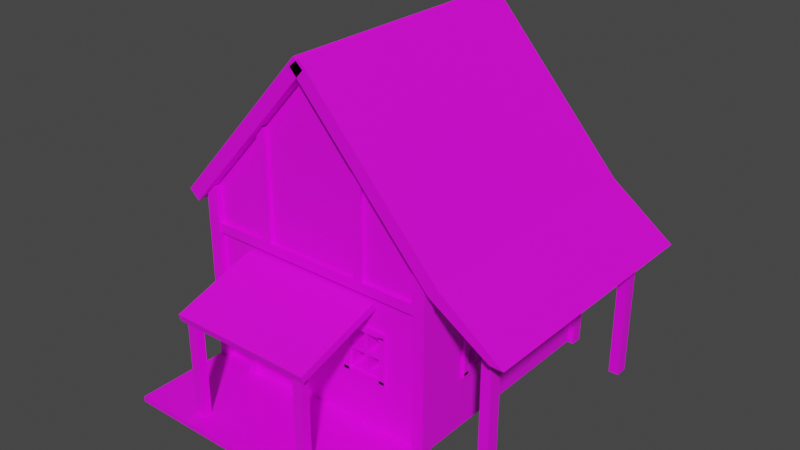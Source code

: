 # Source: House.blend  (saved by Blender 3.3.6; exported with 4.5.12 LTS)
import bpy
from mathutils import Matrix  # noqa: F401  (used for matrix-valued properties, if any)

bpy.ops.wm.read_factory_settings(use_empty=True)
scene = bpy.context.scene
scene.name = 'Scene'

# ---- collections
col_collection = bpy.data.collections.new('Collection'); scene.collection.children.link(col_collection)

# ---- images (referenced by path relative to the original .blend; pixels are not part of the script)
import os
ASSET_DIR = os.environ.get("B2B_ASSET_DIR", "")  # directory of the original .blend (textures are referenced by path, not embedded)
HERE = os.path.dirname(os.path.abspath(__file__))  # packed textures are extracted next to this script under _unpacked/

def load_image(name, relpath, width, height, colorspace="sRGB"):
    """Load a texture the original file referenced (path relative to the .blend, or extracted next to this script)."""
    p = next((c for c in (os.path.join(HERE, relpath), os.path.join(ASSET_DIR, relpath)) if relpath and os.path.exists(c)), "")
    if p:
        img = bpy.data.images.load(p, check_existing=True)
        img.name = name
    else:  # same state as the original file: an image datablock whose file is absent (Cycles renders it pink)
        img = bpy.data.images.new(name, width, height)
        img.source = "FILE"
        img.filepath = "//" + (relpath or name)
    img.colorspace_settings.name = colorspace
    return img
img_gen_texture_png = load_image('GEN_TEXTURE.png', 'GEN_TEXTURE.png', 1024, 1024, 'sRGB')

# ---- materials (node trees are filled in below, after node groups)
mat_material_001 = bpy.data.materials.new('Material.001')
mat_material_001.use_transparent_shadow = False

# ---- material node trees
mat_material_001.use_nodes = True; mat_material_001.node_tree.nodes.clear()
_N = mat_material_001.node_tree.nodes; _L = mat_material_001.node_tree.links
n0 = _N.new('ShaderNodeBsdfPrincipled'); n0.name = 'Principled BSDF'; n0.location = (10, 300)
n0.distribution = 'GGX'
n0.subsurface_method = 'RANDOM_WALK_SKIN'
n0.inputs[3].default_value = 1.45
n0.inputs[27].default_value = (0.0, 0.0, 0.0, 1.0)
n0.inputs[28].default_value = 1.0
n1 = _N.new('ShaderNodeOutputMaterial'); n1.name = 'Material Output'; n1.location = (300, 300)
n2 = _N.new('ShaderNodeTexImage'); n2.name = 'Image Texture'; n2.location = (-447, 121)
n2.image = img_gen_texture_png
_L.new(n0.outputs[0], n1.inputs[0])
_L.new(n2.outputs[0], n0.inputs[0])
n1.is_active_output = True

# ---- world
world_world = bpy.data.worlds.new('World'); scene.world = world_world
world_world.use_nodes = True; world_world.node_tree.nodes.clear()
_N = world_world.node_tree.nodes; _L = world_world.node_tree.links
n0 = _N.new('ShaderNodeOutputWorld'); n0.name = 'World Output'; n0.location = (300, 300)
n1 = _N.new('ShaderNodeBackground'); n1.name = 'Background'; n1.location = (10, 300)
n1.inputs[0].default_value = (0.05088, 0.05088, 0.05088, 1.0)
_L.new(n1.outputs[0], n0.inputs[0])
n0.is_active_output = True
world_world.color = (0.05088, 0.05088, 0.05088)
world_world.use_sun_shadow = False
world_world.sun_shadow_jitter_overblur = 0.0

# ---- meshes
me_plane = bpy.data.meshes.new('Plane')
me_plane.from_pydata([(-1.0, -1.0, 0.0), (1.0, -1.0, 0.0), (-1.0, 1.0, 0.0), (1.0, 1.0, 0.0), (-1.0, 1.0, 1.519), (-1.0, -1.0, 1.519), (1.0, -1.0, 1.519), (1.0, 1.0, 1.519), (-0.01875, 1.0, 2.612), (-0.01875, -1.0, 2.612), (0.01875, -1.0, 2.612), (0.01875, 1.0, 2.612), (0.9426, -1.05, -0.01668), (0.9426, -1.05, 1.531), (0.9426, -0.9506, -0.01668), (0.9426, -0.9506, 1.531), (1.042, -1.05, -0.01668), (1.042, -1.05, 1.531), (1.042, -0.9506, -0.01668), (1.042, -0.9506, 1.531), (-1.035, -1.05, -0.01668), (-1.035, -1.05, 1.531), (-1.035, -0.9506, -0.01668), (-1.035, -0.9506, 1.531), (-0.935, -1.05, -0.01668), (-0.935, -1.05, 1.531), (-0.935, -0.9506, -0.01668), (-0.935, -0.9506, 1.531), (-1.035, 0.931, -0.01668), (-1.035, 0.931, 1.531), (-1.035, 1.031, -0.01668), (-1.035, 1.031, 1.531), (-0.935, 0.931, -0.01668), (-0.935, 0.931, 1.531), (-0.935, 1.031, -0.01668), (-0.935, 1.031, 1.531), (0.9426, 0.931, -0.01668), (0.9426, 0.931, 1.531), (0.9426, 1.031, -0.01668), (0.9426, 1.031, 1.531), (1.042, 0.931, -0.01668), (1.042, 0.931, 1.531), (1.042, 1.031, -0.01668), (1.042, 1.031, 1.531), (-0.9954, -1.033, 1.227), (1.004, -1.033, 1.227), (-0.9954, -0.9041, 1.227), (1.004, -0.9041, 1.227), (-0.9954, -1.033, 1.146), (1.004, -1.033, 1.146), (-0.9954, -0.9041, 1.146), (1.004, -0.9041, 1.146), (-0.401, -1.031, 2.14), (-0.401, -1.031, 1.196), (-0.401, -0.9064, 2.14), (-0.401, -0.9064, 1.196), (-0.4789, -1.031, 2.14), (-0.4789, -1.031, 1.196), (-0.4789, -0.9064, 2.14), (-0.4789, -0.9064, 1.196), (0.4826, -1.031, 2.14), (0.4826, -1.031, 1.196), (0.4826, -0.9064, 2.14), (0.4826, -0.9064, 1.196), (0.4048, -1.031, 2.14), (0.4048, -1.031, 1.196), (0.4048, -0.9064, 2.14), (0.4048, -0.9064, 1.196), (1.102, -1.095, 1.389), (-0.05527, -1.095, 2.671), (1.102, 1.099, 1.389), (-0.05527, 1.099, 2.671), (1.184, -1.095, 1.464), (0.02735, -1.095, 2.746), (1.184, 1.099, 1.464), (0.02735, 1.099, 2.746), (-1.094, -1.095, 1.389), (0.06252, -1.095, 2.671), (-1.094, 1.099, 1.389), (0.06252, 1.099, 2.671), (-1.177, -1.095, 1.464), (-0.02009, -1.095, 2.746), (-1.177, 1.099, 1.464), (-0.02009, 1.099, 2.746), (1.603, 1.099, 1.074), (1.603, -1.095, 1.074), (1.714, 1.099, 1.071), (1.714, -1.095, 1.071), (0.5956, -1.737, 0.8284), (0.5955, -1.018, 1.058), (-0.6108, -1.737, 0.8284), (-0.6108, -1.018, 1.058), (0.5956, -1.755, 0.8867), (0.5955, -1.036, 1.116), (-0.6108, -1.755, 0.8867), (-0.6108, -1.036, 1.116), (-0.5656, -1.716, 0.8072), (-0.5656, -1.716, 0.8836), (-0.5656, -1.64, 0.8072), (-0.5656, -1.64, 0.8836), (-0.4892, -1.716, 0.8072), (-0.4892, -1.716, 0.8836), (-0.4892, -1.64, 0.8072), (-0.4892, -1.64, 0.8836), (0.4692, -1.716, 0.8072), (0.4692, -1.716, 0.8836), (0.4692, -1.64, 0.8072), (0.4692, -1.64, 0.8836), (0.5455, -1.716, 0.8072), (0.5455, -1.716, 0.8836), (0.5455, -1.64, 0.8072), (0.5455, -1.64, 0.8836), (-0.5656, -1.64, -0.01334), (-0.5656, -1.716, -0.01334), (-0.4892, -1.64, -0.01334), (-0.4892, -1.716, -0.01334), (0.4692, -1.64, -0.01334), (0.4692, -1.716, -0.01334), (0.5455, -1.64, -0.01334), (0.5455, -1.716, -0.01334), (0.9743, -0.5578, 0.4481), (0.9743, -0.5578, 0.8366), (0.9743, -0.5104, 0.4481), (0.9743, -0.5104, 0.8366), (1.026, -0.5578, 0.4481), (1.026, -0.5578, 0.8366), (1.026, -0.5104, 0.4481), (1.026, -0.5104, 0.8366), (0.9743, -0.2297, 0.4481), (0.9743, -0.2297, 0.8366), (0.9743, -0.1823, 0.4481), (0.9743, -0.1823, 0.8366), (1.026, -0.2297, 0.4481), (1.026, -0.2297, 0.8366), (1.026, -0.1823, 0.4481), (1.026, -0.1823, 0.8366), (0.9745, -0.5627, 0.8712), (0.9745, -0.1767, 0.8712), (0.9745, -0.5627, 0.8241), (0.9745, -0.1767, 0.8241), (1.026, -0.5627, 0.8712), (1.026, -0.1767, 0.8712), (1.026, -0.5627, 0.8241), (1.026, -0.1767, 0.8241), (0.9745, -0.5627, 0.4731), (0.9745, -0.1767, 0.4731), (0.9745, -0.5627, 0.4259), (0.9745, -0.1767, 0.4259), (1.026, -0.5627, 0.4731), (1.026, -0.1767, 0.4731), (1.026, -0.5627, 0.4259), (1.026, -0.1767, 0.4259), (0.2914, -0.9713, 0.4539), (0.2914, -0.9713, 0.8423), (0.3389, -0.9713, 0.4539), (0.3389, -0.9713, 0.8423), (0.2914, -1.023, 0.4539), (0.2914, -1.023, 0.8423), (0.3389, -1.023, 0.4539), (0.3389, -1.023, 0.8423), (0.6195, -0.9713, 0.4539), (0.6195, -0.9713, 0.8423), (0.667, -0.9713, 0.4539), (0.667, -0.9713, 0.8423), (0.6195, -1.023, 0.4539), (0.6195, -1.023, 0.8423), (0.667, -1.023, 0.4539), (0.667, -1.023, 0.8423), (0.2865, -0.9715, 0.877), (0.6726, -0.9715, 0.877), (0.2865, -0.9715, 0.8299), (0.6726, -0.9715, 0.8299), (0.2865, -1.023, 0.877), (0.6726, -1.023, 0.877), (0.2865, -1.023, 0.8299), (0.6726, -1.023, 0.8299), (0.2865, -0.9715, 0.4789), (0.6726, -0.9715, 0.4789), (0.2865, -0.9715, 0.4317), (0.6726, -0.9715, 0.4317), (0.2865, -1.023, 0.4789), (0.6726, -1.023, 0.4789), (0.2865, -1.023, 0.4317), (0.6726, -1.023, 0.4317), (-1.0, -0.5451, 0.0), (1.0, -0.5451, 0.0), (-1.0, -0.5451, 1.519), (1.0, -0.5451, 1.519), (-0.01875, -0.5451, 2.612), (0.01875, -0.5451, 2.612), (1.0, -0.203, 0.0), (1.0, -0.203, 1.519), (0.01875, -0.203, 2.612), (-1.0, -0.203, 0.0), (-1.0, -0.203, 1.519), (-0.01875, -0.203, 2.612), (1.0, 1.0, 0.8517), (1.0, -1.0, 0.8517), (-1.0, -1.0, 0.8517), (-1.0, 1.0, 0.8517), (-1.0, -0.5451, 0.8517), (1.0, -0.5451, 0.8517), (-1.0, -0.203, 0.8517), (1.0, -0.203, 0.8517), (1.0, -1.0, 0.4471), (-1.0, 1.0, 0.4471), (1.0, 1.0, 0.4471), (-1.0, -1.0, 0.4471), (-1.0, -0.5451, 0.4471), (1.0, -0.5451, 0.4471), (-1.0, -0.203, 0.4471), (1.0, -0.203, 0.4471), (-1.0, -0.3741, 0.0), (-1.0, -0.3741, 1.519), (-0.01875, -0.3741, 2.612), (1.0, -0.3741, 0.0), (1.0, -0.3741, 1.519), (0.01875, -0.3741, 2.612), (1.0, -0.3741, 0.8517), (-1.0, -0.3741, 0.8517), (-1.0, -0.3741, 0.4471), (1.0, -0.3741, 0.4471), (1.0, 1.0, 0.6494), (-1.0, -1.0, 0.6494), (-1.0, -0.5451, 0.6494), (1.0, -0.5451, 0.6494), (-1.0, -0.203, 0.6494), (1.0, -0.203, 0.6494), (1.0, -1.0, 0.6494), (-1.0, 1.0, 0.6494), (-1.0, -0.3741, 0.6494), (1.0, -0.3741, 0.6494), (1.001, -0.4961, 0.6762), (1.001, -0.4961, 0.8002), (1.001, -0.3913, 0.8002), (1.001, -0.3913, 0.6762), (0.9997, -0.2475, 0.6749), (0.9997, -0.2475, 0.8014), (0.9997, -0.3544, 0.8014), (0.9997, -0.3544, 0.6749), (1.0, -0.392, 0.4957), (1.0, -0.4972, 0.4957), (1.0, -0.4972, 0.6202), (1.0, -0.392, 0.6202), (0.9996, -0.2447, 0.4912), (0.9996, -0.3577, 0.4912), (0.9996, -0.2447, 0.6248), (0.9996, -0.3577, 0.6248), (0.9338, -0.4961, 0.6762), (0.9338, -0.4961, 0.8002), (0.9338, -0.3913, 0.8002), (0.9338, -0.3913, 0.6762), (0.933, -0.2475, 0.6749), (0.933, -0.2475, 0.8014), (0.933, -0.3544, 0.8014), (0.933, -0.3544, 0.6749), (0.9336, -0.392, 0.4957), (0.9336, -0.4972, 0.4957), (0.9336, -0.4972, 0.6202), (0.9336, -0.392, 0.6202), (0.9329, -0.2447, 0.4912), (0.9329, -0.3577, 0.4912), (0.9329, -0.2447, 0.6248), (0.9329, -0.3577, 0.6248), (0.9743, 0.3097, 0.4564), (0.9743, 0.3097, 0.8449), (1.026, 0.3097, 0.4564), (1.026, 0.3097, 0.8449), (1.026, 0.3572, 0.4564), (1.026, 0.3572, 0.8449), (0.9743, 0.6378, 0.4564), (0.9743, 0.6378, 0.8449), (1.026, 0.6378, 0.4564), (1.026, 0.6378, 0.8449), (1.026, 0.6853, 0.4564), (1.026, 0.6853, 0.8449), (0.9745, 0.3048, 0.8795), (0.9745, 0.6909, 0.8795), (0.9745, 0.3048, 0.8324), (1.026, 0.3048, 0.8795), (1.026, 0.6909, 0.8795), (1.026, 0.3048, 0.8324), (1.026, 0.6909, 0.8324), (0.9745, 0.3048, 0.4814), (0.9745, 0.6909, 0.4814), (0.9745, 0.3048, 0.4342), (1.026, 0.3048, 0.4814), (1.026, 0.6909, 0.4814), (1.026, 0.3048, 0.4342), (1.026, 0.6909, 0.4342), (1.0, 0.3312, 0.0), (1.0, 0.3312, 1.519), (0.01875, 0.3312, 2.612), (-1.0, 0.3312, 0.0), (-1.0, 0.3312, 1.519), (-0.01875, 0.3312, 2.612), (-1.0, 0.3312, 0.8517), (1.0, 0.3312, 0.8517), (1.0, 0.3312, 0.4471), (-1.0, 0.3312, 0.4471), (1.0, 0.3312, 0.6494), (-1.0, 0.3312, 0.6494), (1.0, 0.6656, 0.0), (1.0, 0.6656, 1.519), (0.01875, 0.6656, 2.612), (-1.0, 0.6656, 0.8517), (-1.0, 0.6656, 0.4471), (-1.0, 0.6656, 0.6494), (-1.0, 0.6656, 0.0), (-1.0, 0.6656, 1.519), (-0.01875, 0.6656, 2.612), (1.0, 0.6656, 0.8517), (1.0, 0.6656, 0.4471), (1.0, 0.6656, 0.6494), (-1.0, 0.4984, 0.0), (-1.0, 0.4984, 1.519), (-0.01875, 0.4984, 2.612), (1.0, 0.4984, 0.8517), (1.0, 0.4984, 0.4471), (1.0, 0.4984, 0.6494), (1.0, 0.4984, 0.0), (1.0, 0.4984, 1.519), (0.01875, 0.4984, 2.612), (-1.0, 0.4984, 0.8517), (-1.0, 0.4984, 0.4471), (-1.0, 0.4984, 0.6494), (1.0, 0.4864, 0.8129), (1.0, 0.3694, 0.8129), (1.0, 0.4864, 0.6713), (1.0, 0.3694, 0.6713), (1.0, 0.6271, 0.6698), (1.0, 0.6271, 0.8114), (1.0, 0.5101, 0.8114), (1.0, 0.5101, 0.6698), (1.0, 0.486, 0.4935), (1.0, 0.3689, 0.4935), (1.0, 0.486, 0.6352), (1.0, 0.3689, 0.6352), (1.0, 0.627, 0.4926), (1.0, 0.627, 0.6342), (1.0, 0.5099, 0.4926), (1.0, 0.5099, 0.6342), (0.9202, 0.4864, 0.8129), (0.9202, 0.3694, 0.8129), (0.9202, 0.4864, 0.6713), (0.9202, 0.3694, 0.6713), (0.9202, 0.6271, 0.6698), (0.9202, 0.6271, 0.8114), (0.9202, 0.5101, 0.8114), (0.9202, 0.5101, 0.6698), (0.9202, 0.486, 0.4935), (0.9202, 0.3689, 0.4935), (0.9202, 0.486, 0.6352), (0.9202, 0.3689, 0.6352), (0.9202, 0.627, 0.4926), (0.9202, 0.627, 0.6342), (0.9202, 0.5099, 0.4926), (0.9202, 0.5099, 0.6342), (-0.6701, -1.028, -0.05558), (-0.6701, -1.028, 0.6894), (-0.6054, -1.028, -0.05558), (-0.6054, -1.028, 0.6894), (-0.6701, -1.088, -0.05558), (-0.6701, -1.088, 0.6894), (-0.6054, -1.088, -0.05558), (-0.6054, -1.088, 0.6894), (-0.2226, -1.028, -0.05558), (-0.2226, -1.028, 0.6894), (-0.1579, -1.028, -0.05558), (-0.1579, -1.028, 0.6894), (-0.2226, -1.088, -0.05558), (-0.2226, -1.088, 0.6894), (-0.1579, -1.088, -0.05558), (-0.1579, -1.088, 0.6894), (-0.6768, -1.028, 0.7559), (-0.1502, -1.028, 0.7559), (-0.6768, -1.028, 0.6654), (-0.1502, -1.028, 0.6654), (-0.6768, -1.088, 0.7559), (-0.1502, -1.088, 0.7559), (-0.6768, -1.088, 0.6654), (-0.1502, -1.088, 0.6654), (0.3261, -1.0, 0.0), (0.3261, 1.0, 0.0), (0.3261, -1.0, 1.519), (0.3261, 1.0, 1.519), (0.006115, -1.0, 2.612), (0.006115, 1.0, 2.612), (0.006115, -0.5451, 2.612), (0.3261, -0.5451, 0.0), (0.006115, -0.203, 2.612), (0.3261, -0.203, 0.0), (0.3261, -1.0, 0.8517), (0.3261, 1.0, 0.8517), (0.3261, 1.0, 0.4471), (0.3261, -1.0, 0.4471), (0.3261, -0.3741, 0.0), (0.006115, -0.3741, 2.612), (0.3261, 1.0, 0.6494), (0.3261, -1.0, 0.6494), (0.006115, 0.3312, 2.612), (0.3261, 0.3312, 0.0), (0.006115, 0.6656, 2.612), (0.3261, 0.6656, 0.0), (0.3261, 0.4984, 0.0), (0.006115, 0.4984, 2.612), (0.6577, -1.0, 0.0), (0.6577, -1.0, 1.519), (0.01233, -1.0, 2.612), (0.6577, -0.5451, 0.0), (0.6577, -0.203, 0.0), (0.6577, 1.0, 0.8517), (0.6577, 1.0, 0.4471), (0.6577, -0.3741, 0.0), (0.6577, 1.0, 0.6494), (0.6577, 0.3312, 0.0), (0.6577, 0.6656, 0.0), (0.6577, 0.4984, 0.0), (0.6577, 1.0, 0.0), (0.6577, 1.0, 1.519), (0.01233, 1.0, 2.612), (0.01233, -0.5451, 2.612), (0.01233, -0.203, 2.612), (0.6577, -1.0, 0.8517), (0.6577, -1.0, 0.4471), (0.01233, -0.3741, 2.612), (0.6577, -1.0, 0.6494), (0.01233, 0.3312, 2.612), (0.01233, 0.6656, 2.612), (0.01233, 0.4984, 2.612), (0.4919, 1.0, 0.0), (0.4919, 1.0, 1.519), (0.009223, 1.0, 2.612), (0.009223, -0.5451, 2.612), (0.009223, -0.203, 2.612), (0.4919, -1.0, 0.8517), (0.4919, -1.0, 0.4471), (0.009223, -0.3741, 2.612), (0.4919, -1.0, 0.6494), (0.009223, 0.3312, 2.612), (0.009223, 0.6656, 2.612), (0.009223, 0.4984, 2.612), (0.4919, -1.0, 0.0), (0.4919, -1.0, 1.519), (0.009223, -1.0, 2.612), (0.4919, -0.5451, 0.0), (0.4919, -0.203, 0.0), (0.4919, 1.0, 0.8517), (0.4919, 1.0, 0.4471), (0.4919, -0.3741, 0.0), (0.4919, 1.0, 0.6494), (0.4919, 0.3312, 0.0), (0.4919, 0.6656, 0.0), (0.4919, 0.4984, 0.0), (0.4689, -1.0, 0.8077), (0.3528, -1.0, 0.8077), (0.4689, -1.0, 0.6661), (0.3528, -1.0, 0.6661), (0.6155, -1.0, 0.6661), (0.6155, -1.0, 0.8077), (0.4995, -1.0, 0.8077), (0.4995, -1.0, 0.6661), (0.4689, -1.0, 0.4931), (0.3528, -1.0, 0.4931), (0.4689, -1.0, 0.6347), (0.3528, -1.0, 0.6347), (0.6155, -1.0, 0.4931), (0.6155, -1.0, 0.6347), (0.4995, -1.0, 0.4931), (0.4995, -1.0, 0.6347), (0.4689, -0.8623, 0.8077), (0.3528, -0.8623, 0.8077), (0.4689, -0.8623, 0.6661), (0.3528, -0.8623, 0.6661), (0.6155, -0.8623, 0.6661), (0.6155, -0.8623, 0.8077), (0.4995, -0.8623, 0.8077), (0.4995, -0.8623, 0.6661), (0.4689, -0.8623, 0.4931), (0.3528, -0.8623, 0.4931), (0.4689, -0.8623, 0.6347), (0.3528, -0.8623, 0.6347), (0.6155, -0.8623, 0.4931), (0.6155, -0.8623, 0.6347), (0.4995, -0.8623, 0.4931), (0.4995, -0.8623, 0.6347), (1.437, -0.9445, 1.063), (1.437, -0.9445, 1.216), (1.437, -0.8415, 1.063), (1.437, -0.8415, 1.216), (1.521, -0.9445, 1.063), (1.521, -0.9445, 1.166), (1.521, -0.8415, 1.063), (1.521, -0.8415, 1.166), (1.437, 0.8392, 1.063), (1.437, 0.8392, 1.216), (1.437, 0.9422, 1.063), (1.437, 0.9422, 1.216), (1.521, 0.8392, 1.063), (1.521, 0.8392, 1.166), (1.521, 0.9422, 1.063), (1.521, 0.9422, 1.166), (1.437, -0.8415, -0.06464), (1.437, -0.9445, -0.06464), (1.521, -0.8415, -0.06464), (1.521, -0.9445, -0.06464), (1.437, 0.9422, -0.06464), (1.437, 0.8392, -0.06464), (1.521, 0.9422, -0.06464), (1.521, 0.8392, -0.06464), (-0.1784, 1.0, 0.0), (-0.1784, 1.0, 1.519), (-0.003346, 1.0, 2.612), (-0.003346, -0.5451, 2.612), (-0.003346, -0.203, 2.612), (-0.1784, -1.0, 0.8517), (-0.1784, -1.0, 0.4471), (-0.003346, -0.3741, 2.612), (-0.1784, -1.0, 0.6814), (-0.003346, 0.3312, 2.612), (-0.003346, 0.6656, 2.612), (-0.003346, 0.4984, 2.612), (-0.1784, -1.0, 0.0), (-0.1784, -1.0, 1.519), (-0.003346, -1.0, 2.612), (-0.1784, -0.5451, 0.0), (-0.1784, -0.203, 0.0), (-0.1784, 1.0, 0.8517), (-0.1784, 1.0, 0.4471), (-0.1784, -0.3741, 0.0), (-0.1784, 1.0, 0.6494), (-0.1784, 0.3312, 0.0), (-0.1784, 0.6656, 0.0), (-0.1784, 0.4984, 0.0), (-0.6403, 1.0, 0.0), (-0.6403, 1.0, 1.519), (-0.01201, 1.0, 2.612), (-0.01201, -0.5451, 2.612), (-0.01201, -0.203, 2.612), (-0.6403, -1.0, 0.8517), (-0.6403, -1.0, 0.4471), (-0.01201, -0.3741, 2.612), (-0.6403, -1.0, 0.6814), (-0.01201, 0.3312, 2.612), (-0.01201, 0.6656, 2.612), (-0.01201, 0.4984, 2.612), (-0.6403, -1.0, 0.0), (-0.6403, -1.0, 1.519), (-0.01201, -1.0, 2.612), (-0.6403, -0.5451, 0.0), (-0.6403, -0.203, 0.0), (-0.6403, 1.0, 0.8517), (-0.6403, 1.0, 0.4471), (-0.6403, -0.3741, 0.0), (-0.6403, 1.0, 0.6494), (-0.6403, 0.3312, 0.0), (-0.6403, 0.6656, 0.0), (-0.6403, 0.4984, 0.0), (-0.4892, -1.716, 0.3969), (-0.5656, -1.716, 0.3969), (-0.6403, -1.055, 0.0), (-0.1784, -1.055, 0.0), (-0.1784, -1.055, 0.4471), (-0.1784, -1.055, 0.6814), (-0.6403, -1.055, 0.4471), (-0.6403, -1.055, 0.6814), (-1.035, -1.05, 0.02805), (-1.035, -0.9506, 0.02805), (-0.935, -0.9506, 0.02805), (-0.935, -1.05, 0.02805), (-0.935, -1.833, 0.02805), (-0.935, -1.833, -0.01668), (-1.035, -1.833, -0.01668), (-1.035, -1.833, 0.02805), (0.9504, -1.05, 0.02805), (0.9504, -1.05, -0.01668), (0.9504, -1.833, 0.02805), (0.9504, -1.833, -0.01668), (-0.935, -0.9709, 0.02805), (-0.935, -0.9709, -0.01668), (0.9504, -0.9709, 0.02805), (0.9504, -0.9709, -0.01668)], [], [(416, 418, 3, 302), (303, 7, 11, 304), (311, 196, 7, 303), (200, 198, 5, 186), (551, 199, 4, 535), (423, 197, 6, 407), (428, 304, 11, 420), (186, 5, 9, 188), (535, 4, 8, 536), (407, 6, 10, 408), (12, 13, 15, 14), (14, 15, 19, 18), (18, 19, 17, 16), (16, 17, 13, 12), (14, 18, 16, 12), (19, 15, 13, 17), (566, 21, 23, 567), (567, 23, 27, 568), (568, 27, 25, 569), (569, 25, 21, 566), (22, 26, 24, 20), (27, 23, 21, 25), (28, 29, 31, 30), (30, 31, 35, 34), (34, 35, 33, 32), (32, 33, 29, 28), (30, 34, 32, 28), (35, 31, 29, 33), (36, 37, 39, 38), (38, 39, 43, 42), (42, 43, 41, 40), (40, 41, 37, 36), (38, 42, 40, 36), (43, 39, 37, 41), (44, 45, 47, 46), (46, 47, 51, 50), (50, 51, 49, 48), (48, 49, 45, 44), (52, 53, 55, 54), (54, 55, 59, 58), (58, 59, 57, 56), (56, 57, 53, 52), (60, 61, 63, 62), (62, 63, 67, 66), (66, 67, 65, 64), (64, 65, 61, 60), (68, 69, 71, 70), (70, 71, 75, 74), (74, 75, 73, 72), (72, 73, 69, 68), (72, 68, 85, 87), (75, 71, 69, 73), (76, 77, 79, 78), (78, 79, 83, 82), (82, 83, 81, 80), (80, 81, 77, 76), (78, 82, 80, 76), (83, 79, 77, 81), (84, 86, 87, 85), (70, 74, 86, 84), (68, 70, 84, 85), (74, 72, 87, 86), (88, 89, 91, 90), (90, 91, 95, 94), (94, 95, 93, 92), (92, 93, 89, 88), (90, 94, 92, 88), (95, 91, 89, 93), (96, 97, 99, 98), (98, 99, 103, 102), (102, 103, 101, 100), (100, 101, 97, 96), (96, 98, 112, 113, 559), (103, 99, 97, 101), (104, 105, 107, 106), (106, 107, 111, 110), (110, 111, 109, 108), (108, 109, 105, 104), (108, 104, 117, 119), (111, 107, 105, 109), (112, 114, 115, 113), (116, 118, 119, 117), (102, 100, 558, 115, 114), (106, 110, 118, 116), (104, 106, 116, 117), (100, 96, 559, 558), (110, 108, 119, 118), (98, 102, 114, 112), (120, 121, 123, 122), (122, 123, 127, 126), (126, 127, 125, 124), (124, 125, 121, 120), (122, 126, 124, 120), (127, 123, 121, 125), (128, 129, 131, 130), (130, 131, 135, 134), (134, 135, 133, 132), (132, 133, 129, 128), (130, 134, 132, 128), (135, 131, 129, 133), (136, 137, 139, 138), (138, 139, 143, 142), (142, 143, 141, 140), (140, 141, 137, 136), (138, 142, 140, 136), (143, 139, 137, 141), (144, 145, 147, 146), (146, 147, 151, 150), (150, 151, 149, 148), (148, 149, 145, 144), (146, 150, 148, 144), (151, 147, 145, 149), (152, 153, 155, 154), (154, 155, 159, 158), (158, 159, 157, 156), (156, 157, 153, 152), (154, 158, 156, 152), (159, 155, 153, 157), (160, 161, 163, 162), (162, 163, 167, 166), (166, 167, 165, 164), (164, 165, 161, 160), (162, 166, 164, 160), (167, 163, 161, 165), (168, 169, 171, 170), (170, 171, 175, 174), (174, 175, 173, 172), (172, 173, 169, 168), (170, 174, 172, 168), (175, 171, 169, 173), (176, 177, 179, 178), (178, 179, 183, 182), (182, 183, 181, 180), (180, 181, 177, 176), (178, 182, 180, 176), (183, 179, 177, 181), (213, 186, 188, 214), (408, 10, 189, 421), (219, 200, 186, 213), (197, 201, 187, 6), (6, 187, 189, 10), (406, 409, 185, 1), (296, 202, 194, 294), (294, 194, 195, 295), (425, 217, 192, 422), (218, 203, 191, 216), (216, 191, 192, 217), (413, 410, 190, 215), (218, 231, 239, 238), (301, 226, 202, 296), (228, 225, 201, 197), (230, 224, 200, 219), (426, 228, 197, 423), (554, 229, 199, 551), (224, 223, 198, 200), (313, 222, 196, 311), (302, 3, 206, 312), (184, 0, 207, 208), (534, 2, 205, 552), (406, 1, 204, 424), (212, 184, 208, 220), (1, 185, 209, 204), (293, 193, 210, 299), (215, 190, 211, 221), (185, 215, 221, 209), (193, 212, 220, 210), (226, 230, 219, 202), (231, 218, 234, 235), (409, 413, 215, 185), (187, 216, 217, 189), (201, 218, 216, 187), (421, 189, 217, 425), (202, 219, 213, 194), (194, 213, 214, 195), (221, 231, 243, 240), (210, 220, 230, 226), (312, 206, 222, 313), (208, 207, 223, 224), (552, 205, 229, 554), (424, 204, 228, 426), (220, 208, 224, 230), (204, 209, 225, 228), (299, 210, 226, 301), (221, 211, 244, 245), (237, 238, 254, 253), (218, 201, 233, 234), (225, 231, 235, 232), (201, 225, 232, 233), (241, 240, 256, 257), (227, 203, 237, 236), (203, 218, 238, 237), (231, 227, 236, 239), (234, 233, 249, 250), (225, 209, 241, 242), (209, 221, 240, 241), (231, 225, 242, 243), (236, 237, 253, 252), (231, 221, 245, 247), (211, 227, 246, 244), (227, 231, 247, 246), (248, 251, 250, 249), (255, 252, 253, 254), (257, 256, 259, 258), (261, 260, 262, 263), (245, 244, 260, 261), (235, 234, 250, 251), (242, 241, 257, 258), (238, 239, 255, 254), (244, 246, 262, 260), (232, 235, 251, 248), (240, 243, 259, 256), (239, 236, 252, 255), (247, 245, 261, 263), (243, 242, 258, 259), (246, 247, 263, 262), (233, 232, 248, 249), (268, 269, 267, 266), (266, 267, 265, 264), (274, 275, 273, 272), (272, 273, 271, 270), (281, 282, 280, 279), (279, 280, 277, 276), (278, 281, 279, 276), (288, 289, 287, 286), (286, 287, 284, 283), (285, 288, 286, 283), (324, 299, 301, 325), (211, 298, 300, 227), (314, 293, 299, 324), (190, 290, 298, 211), (227, 300, 297, 203), (325, 301, 296, 323), (315, 294, 295, 316), (323, 296, 294, 315), (422, 192, 292, 427), (203, 297, 291, 191), (191, 291, 292, 192), (410, 415, 290, 190), (199, 305, 309, 4), (4, 309, 310, 8), (229, 307, 305, 199), (2, 308, 306, 205), (205, 306, 307, 229), (319, 318, 340, 341), (320, 302, 312, 318), (319, 313, 330, 333), (429, 322, 304, 428), (317, 311, 303, 321), (321, 303, 304, 322), (417, 416, 302, 320), (415, 417, 320, 290), (291, 321, 322, 292), (297, 317, 321, 291), (427, 292, 322, 429), (319, 317, 326, 328), (290, 320, 318, 298), (300, 298, 335, 337), (305, 323, 315, 309), (309, 315, 316, 310), (307, 325, 323, 305), (308, 314, 324, 306), (306, 324, 325, 307), (338, 339, 355, 354), (317, 297, 327, 326), (297, 300, 329, 327), (300, 319, 328, 329), (331, 332, 348, 347), (317, 319, 333, 332), (311, 317, 332, 331), (313, 311, 331, 330), (335, 334, 350, 351), (318, 319, 336, 334), (319, 300, 337, 336), (298, 318, 334, 335), (329, 328, 344, 345), (313, 319, 341, 339), (312, 313, 339, 338), (318, 312, 338, 340), (345, 344, 342, 343), (349, 346, 347, 348), (351, 350, 352, 353), (356, 354, 355, 357), (327, 329, 345, 343), (336, 337, 353, 352), (333, 330, 346, 349), (340, 338, 354, 356), (328, 326, 342, 344), (337, 335, 351, 353), (332, 333, 349, 348), (339, 341, 357, 355), (334, 336, 352, 350), (341, 340, 356, 357), (326, 327, 343, 342), (330, 331, 347, 346), (358, 359, 361, 360), (360, 361, 365, 364), (364, 365, 363, 362), (362, 363, 359, 358), (360, 364, 362, 358), (365, 361, 359, 363), (366, 367, 369, 368), (368, 369, 373, 372), (372, 373, 371, 370), (370, 371, 367, 366), (368, 372, 370, 366), (373, 369, 367, 371), (374, 375, 377, 376), (376, 377, 381, 380), (380, 381, 379, 378), (378, 379, 375, 374), (376, 380, 378, 374), (381, 377, 375, 379), (519, 400, 405, 521), (531, 533, 404, 401), (533, 532, 403, 404), (521, 405, 402, 520), (526, 531, 401, 391), (514, 390, 400, 519), (516, 395, 399, 518), (448, 394, 398, 450), (513, 388, 397, 517), (525, 529, 396, 389), (522, 382, 395, 516), (430, 383, 394, 448), (450, 398, 393, 447), (518, 399, 392, 515), (529, 526, 391, 396), (517, 397, 390, 514), (522, 525, 389, 382), (524, 386, 388, 513), (523, 384, 386, 524), (431, 385, 387, 432), (520, 402, 387, 512), (515, 392, 384, 523), (447, 393, 385, 431), (532, 510, 383, 403), (196, 411, 419, 7), (7, 419, 420, 11), (222, 414, 411, 196), (3, 418, 412, 206), (206, 412, 414, 222), (439, 427, 429, 441), (451, 453, 417, 415), (453, 452, 416, 417), (441, 429, 428, 440), (446, 451, 415, 410), (434, 422, 427, 439), (438, 436, 468, 469), (433, 421, 425, 437), (445, 449, 413, 409), (442, 406, 424, 436), (423, 435, 460, 459), (449, 446, 410, 413), (437, 425, 422, 434), (442, 445, 409, 406), (444, 408, 421, 433), (443, 407, 408, 444), (440, 428, 420, 432), (435, 423, 407, 443), (452, 430, 418, 416), (403, 383, 430, 452), (392, 435, 443, 384), (402, 440, 432, 387), (384, 443, 444, 386), (386, 444, 433, 388), (382, 389, 445, 442), (397, 437, 434, 390), (396, 391, 446, 449), (392, 399, 457, 455), (382, 442, 436, 395), (389, 396, 449, 445), (388, 433, 437, 397), (395, 436, 462, 463), (390, 434, 439, 400), (391, 401, 451, 446), (405, 441, 440, 402), (404, 403, 452, 453), (401, 404, 453, 451), (400, 439, 441, 405), (411, 447, 431, 419), (419, 431, 432, 420), (414, 450, 447, 411), (418, 430, 448, 412), (412, 448, 450, 414), (456, 454, 470, 472), (438, 435, 454, 456), (435, 392, 455, 454), (399, 438, 456, 457), (468, 466, 482, 484), (435, 438, 461, 460), (438, 426, 458, 461), (426, 423, 459, 458), (461, 458, 474, 477), (436, 438, 464, 462), (399, 395, 463, 465), (438, 399, 465, 464), (464, 465, 481, 480), (426, 438, 469, 467), (436, 424, 466, 468), (424, 426, 467, 466), (473, 472, 470, 471), (477, 474, 475, 476), (479, 478, 480, 481), (484, 482, 483, 485), (465, 463, 479, 481), (460, 461, 477, 476), (467, 469, 485, 483), (462, 464, 480, 478), (469, 468, 484, 485), (454, 455, 471, 470), (458, 459, 475, 474), (457, 456, 472, 473), (463, 462, 478, 479), (459, 460, 476, 475), (466, 467, 483, 482), (455, 457, 473, 471), (486, 487, 489, 488), (488, 489, 493, 492), (492, 493, 491, 490), (490, 491, 487, 486), (490, 486, 503, 505), (493, 489, 487, 491), (494, 495, 497, 496), (496, 497, 501, 500), (500, 501, 499, 498), (498, 499, 495, 494), (494, 496, 506, 507), (501, 497, 495, 499), (502, 504, 505, 503), (506, 508, 509, 507), (500, 498, 509, 508), (488, 492, 504, 502), (498, 494, 507, 509), (486, 488, 502, 503), (492, 490, 505, 504), (496, 500, 508, 506), (556, 534, 510, 532), (539, 515, 523, 547), (544, 520, 512, 536), (547, 523, 524, 548), (548, 524, 513, 537), (546, 549, 525, 522), (541, 517, 514, 538), (553, 550, 526, 529), (542, 518, 515, 539), (542, 540, 564, 565), (549, 553, 529, 525), (537, 513, 517, 541), (516, 518, 563, 562), (538, 514, 519, 543), (550, 555, 531, 526), (545, 521, 520, 544), (557, 556, 532, 533), (555, 557, 533, 531), (543, 519, 521, 545), (394, 528, 530, 398), (383, 510, 528, 394), (398, 530, 527, 393), (385, 511, 512, 387), (393, 527, 511, 385), (295, 543, 545, 316), (293, 314, 557, 555), (314, 308, 556, 557), (316, 545, 544, 310), (193, 293, 555, 550), (195, 538, 543, 295), (207, 540, 542, 223), (188, 537, 541, 214), (184, 212, 553, 549), (0, 546, 540, 207), (223, 542, 539, 198), (212, 193, 550, 553), (214, 541, 538, 195), (0, 184, 549, 546), (9, 548, 537, 188), (5, 547, 548, 9), (310, 544, 536, 8), (198, 539, 547, 5), (308, 2, 534, 556), (528, 552, 554, 530), (510, 534, 552, 528), (530, 554, 551, 527), (511, 535, 536, 512), (527, 551, 535, 511), (560, 561, 562, 564), (558, 559, 113, 115), (564, 562, 563, 565), (546, 522, 561, 560), (518, 542, 565, 563), (540, 546, 560, 564), (522, 516, 562, 561), (24, 569, 578, 579), (26, 568, 569, 24), (22, 567, 568, 26), (20, 566, 567, 22), (571, 570, 573, 572), (566, 20, 572, 573), (20, 24, 571, 572), (569, 566, 573, 570), (575, 574, 576, 577), (571, 24, 575, 577), (569, 570, 576, 574), (570, 571, 577, 576), (579, 578, 580, 581), (569, 574, 580, 578), (574, 575, 581, 580), (575, 24, 579, 581)])
_uv = me_plane.uv_layers.new(name='UVMap')
_uv.uv.foreach_set('vector', [0.3837, 0.5886, 0.3837, 0.5912, 0.3863, 0.5912, 0.3863, 0.5886, 0.3863, 0.5886, 0.3863, 0.5912, 0.3863, 0.5912, 0.3863, 0.5886, 0.1627, 0.2534, 0.1627, 0.2536, 0.1627, 0.2536, 0.1627, 0.2534, 0.1681, 0.1762, 0.1681, 0.1762, 0.1681, 0.1762, 0.1681, 0.1762, 0.1646, 0.1657, 0.1646, 0.1657, 0.1646, 0.1657, 0.1646, 0.1657, 0.1318, 0.09512, 0.1321, 0.09512, 0.1321, 0.09512, 0.1318, 0.09512, 0.3837, 0.5886, 0.3863, 0.5886, 0.3863, 0.5912, 0.3837, 0.5912, 0.3708, 0.5792, 0.3708, 0.5757, 0.3708, 0.5757, 0.3708, 0.5792, 0.1646, 0.1657, 0.1646, 0.1657, 0.1646, 0.1657, 0.1646, 0.1657, 0.1318, 0.09512, 0.1321, 0.09512, 0.1321, 0.09512, 0.1318, 0.09512, 0.0882, 0.4297, 0.09109, 0.4297, 0.09109, 0.4326, 0.0882, 0.4326, 0.0882, 0.4326, 0.09109, 0.4326, 0.09109, 0.4355, 0.0882, 0.4355, 0.08323, 0.4317, 0.0842, 0.4317, 0.0842, 0.4327, 0.08323, 0.4327, 0.08318, 0.4427, 0.08395, 0.4427, 0.08395, 0.4435, 0.08318, 0.4435, 0.2668, 0.5, 0.4223, 0.5, 0.4223, 0.6554, 0.2668, 0.6554, 0.5777, 0.5, 0.7332, 0.5, 0.7332, 0.6554, 0.5777, 0.6554, 0.0961, 0.4278, 0.09679, 0.4278, 0.09679, 0.4285, 0.0961, 0.4285, 0.08828, 0.4326, 0.09109, 0.4326, 0.09109, 0.4355, 0.08828, 0.4355, 0.08828, 0.4355, 0.09109, 0.4355, 0.09109, 0.4383, 0.08828, 0.4383, 0.0832, 0.4427, 0.08395, 0.4427, 0.08395, 0.4435, 0.0832, 0.4435, 0.2668, 0.5, 0.4223, 0.5, 0.4223, 0.6554, 0.2668, 0.6554, 0.5777, 0.5, 0.7332, 0.5, 0.7332, 0.6554, 0.5777, 0.6554, 0.09675, 0.2896, 0.09783, 0.2896, 0.09783, 0.2906, 0.09675, 0.2906, 0.09347, 0.3065, 0.09505, 0.3065, 0.09505, 0.3081, 0.09347, 0.3081, 0.08472, 0.3013, 0.08913, 0.3013, 0.08913, 0.3057, 0.08472, 0.3057, 0.08472, 0.3057, 0.08913, 0.3057, 0.08913, 0.3101, 0.08472, 0.3101, 0.2668, 0.5, 0.4223, 0.5, 0.4223, 0.6554, 0.2668, 0.6554, 0.5777, 0.5, 0.7332, 0.5, 0.7332, 0.6554, 0.5777, 0.6554, 0.08472, 0.2925, 0.08913, 0.2925, 0.08913, 0.2969, 0.08472, 0.2969, 0.09347, 0.3065, 0.09505, 0.3065, 0.09505, 0.3081, 0.09347, 0.3081, 0.07714, 0.2956, 0.07863, 0.2956, 0.07863, 0.2971, 0.07714, 0.2971, 0.08472, 0.3057, 0.08913, 0.3057, 0.08913, 0.3101, 0.08472, 0.3101, 0.2668, 0.5, 0.4223, 0.5, 0.4223, 0.6554, 0.2668, 0.6554, 0.5777, 0.5, 0.7332, 0.5, 0.7332, 0.6554, 0.5777, 0.6554, 0.0882, 0.4297, 0.09109, 0.4297, 0.09109, 0.4326, 0.0882, 0.4326, 0.0882, 0.4326, 0.09109, 0.4326, 0.09109, 0.4355, 0.0882, 0.4355, 0.0882, 0.4355, 0.09109, 0.4355, 0.09109, 0.4383, 0.0882, 0.4383, 0.08318, 0.4427, 0.08395, 0.4427, 0.08395, 0.4435, 0.08318, 0.4435, 0.0882, 0.4297, 0.09109, 0.4297, 0.09109, 0.4326, 0.0882, 0.4326, 0.0882, 0.4326, 0.09109, 0.4326, 0.09109, 0.4355, 0.0882, 0.4355, 0.0882, 0.4355, 0.09109, 0.4355, 0.09109, 0.4383, 0.0882, 0.4383, 0.08318, 0.4427, 0.08395, 0.4427, 0.08395, 0.4435, 0.08318, 0.4435, 0.0882, 0.4297, 0.09109, 0.4297, 0.09109, 0.4326, 0.0882, 0.4326, 0.0882, 0.4326, 0.09109, 0.4326, 0.09109, 0.4355, 0.0882, 0.4355, 0.0882, 0.4355, 0.09109, 0.4355, 0.09109, 0.4383, 0.0882, 0.4383, 0.08318, 0.4427, 0.08395, 0.4427, 0.08395, 0.4435, 0.08318, 0.4435, 0.0882, 0.4297, 0.09109, 0.4297, 0.09109, 0.4326, 0.0882, 0.4326, 0.09393, 0.4389, 0.09497, 0.4389, 0.09497, 0.4399, 0.09393, 0.4399, 0.08323, 0.4317, 0.0842, 0.4317, 0.0842, 0.4327, 0.08323, 0.4327, 0.08318, 0.4427, 0.08395, 0.4427, 0.08395, 0.4435, 0.08318, 0.4435, 0.08318, 0.4427, 0.08318, 0.4435, 0.08318, 0.4435, 0.08318, 0.4427, 0.09109, 0.4355, 0.09398, 0.4355, 0.09398, 0.4383, 0.09109, 0.4383, 0.0882, 0.4297, 0.09109, 0.4297, 0.09109, 0.4326, 0.0882, 0.4326, 0.09393, 0.4389, 0.09497, 0.4389, 0.09497, 0.4399, 0.09393, 0.4399, 0.09608, 0.4292, 0.09679, 0.4292, 0.09679, 0.4299, 0.09608, 0.4299, 0.08318, 0.4427, 0.08395, 0.4427, 0.08395, 0.4435, 0.08318, 0.4435, 0.07901, 0.3666, 0.07714, 0.3666, 0.07714, 0.3647, 0.07901, 0.3647, 0.06479, 0.3009, 0.08672, 0.3009, 0.08672, 0.3228, 0.06479, 0.3228, 0.08531, 0.4355, 0.0882, 0.4355, 0.0882, 0.4383, 0.08531, 0.4383, 0.09393, 0.4389, 0.09393, 0.4399, 0.09393, 0.4399, 0.09393, 0.4389, 0.09608, 0.4278, 0.09608, 0.4285, 0.09608, 0.4285, 0.09608, 0.4278, 0.08323, 0.4317, 0.08323, 0.4327, 0.08323, 0.4327, 0.08323, 0.4317, 0.0882, 0.4297, 0.09109, 0.4297, 0.09109, 0.4326, 0.0882, 0.4326, 0.09608, 0.4285, 0.09679, 0.4285, 0.09679, 0.4292, 0.09608, 0.4292, 0.08318, 0.442, 0.08395, 0.442, 0.08395, 0.4427, 0.08318, 0.4427, 0.08323, 0.4327, 0.0842, 0.4327, 0.0842, 0.4337, 0.08323, 0.4337, 0.06889, 0.4688, 0.08817, 0.4688, 0.08817, 0.488, 0.06889, 0.488, 0.5777, 0.5, 0.7332, 0.5, 0.7332, 0.6554, 0.5777, 0.6554, 0.02734, 0.2847, 0.02735, 0.2847, 0.02735, 0.2847, 0.02734, 0.2847, 0.0273, 0.2849, 0.02734, 0.2849, 0.02734, 0.2849, 0.0273, 0.2849, 0.0273, 0.2849, 0.02734, 0.2849, 0.02734, 0.285, 0.0273, 0.285, 0.02721, 0.285, 0.02723, 0.285, 0.02723, 0.285, 0.02721, 0.285, 0.02719, 0.2849, 0.02719, 0.2849, 0.02719, 0.2849, 0.02719, 0.2849, 0.02719, 0.2849, 0.02734, 0.2849, 0.02739, 0.2849, 0.02739, 0.285, 0.02734, 0.285, 0.02722, 0.2847, 0.02726, 0.2847, 0.02726, 0.2848, 0.02722, 0.2848, 0.0273, 0.2849, 0.02734, 0.2849, 0.02734, 0.2849, 0.0273, 0.2849, 0.02721, 0.2848, 0.02723, 0.2848, 0.02723, 0.2849, 0.02721, 0.2849, 0.0274, 0.2844, 0.02755, 0.2844, 0.02755, 0.2845, 0.0274, 0.2845, 0.0273, 0.2858, 0.0273, 0.2858, 0.0273, 0.2858, 0.0273, 0.2858, 0.03269, 0.2865, 0.03438, 0.2865, 0.03438, 0.2882, 0.03269, 0.2882, 0.02725, 0.2849, 0.0273, 0.2849, 0.0273, 0.285, 0.02725, 0.285, 0.0293, 0.2865, 0.03099, 0.2865, 0.03099, 0.2882, 0.0293, 0.2882, 0.02735, 0.2858, 0.02735, 0.2858, 0.02735, 0.2858, 0.02735, 0.2858, 0.02735, 0.2858, 0.02741, 0.2858, 0.02741, 0.2858, 0.02741, 0.2858, 0.02741, 0.2858, 0.02735, 0.2857, 0.02735, 0.2857, 0.02735, 0.2857, 0.02735, 0.2857, 0.0273, 0.2858, 0.0273, 0.2858, 0.0273, 0.2858, 0.0273, 0.2858, 0.0273, 0.2857, 0.0273, 0.2857, 0.0273, 0.2857, 0.0273, 0.2857, 0.02719, 0.2849, 0.02719, 0.2849, 0.02719, 0.2849, 0.02719, 0.2849, 0.08698, 0.4424, 0.0857, 0.4424, 0.0857, 0.4411, 0.08698, 0.4411, 0.0898, 0.4414, 0.08956, 0.4414, 0.08956, 0.4412, 0.0898, 0.4412, 0.09014, 0.4419, 0.09006, 0.4419, 0.09006, 0.4419, 0.09014, 0.4419, 0.08698, 0.4385, 0.0857, 0.4385, 0.0857, 0.4372, 0.08698, 0.4372, 0.2668, 0.5, 0.4223, 0.5, 0.4223, 0.6554, 0.2668, 0.6554, 0.5777, 0.5, 0.7332, 0.5, 0.7332, 0.6554, 0.5777, 0.6554, 0.08698, 0.4424, 0.0857, 0.4424, 0.0857, 0.4411, 0.08698, 0.4411, 0.08698, 0.4411, 0.0857, 0.4411, 0.0857, 0.4398, 0.08698, 0.4398, 0.09014, 0.4419, 0.09006, 0.4419, 0.09006, 0.4419, 0.09014, 0.4419, 0.0898, 0.4409, 0.08956, 0.4409, 0.08956, 0.4407, 0.0898, 0.4407, 0.2668, 0.5, 0.4223, 0.5, 0.4223, 0.6554, 0.2668, 0.6554, 0.5777, 0.5, 0.7332, 0.5, 0.7332, 0.6554, 0.5777, 0.6554, 0.08698, 0.4424, 0.0857, 0.4424, 0.0857, 0.4411, 0.08698, 0.4411, 0.0898, 0.4414, 0.08956, 0.4414, 0.08956, 0.4412, 0.0898, 0.4412, 0.09014, 0.4419, 0.09006, 0.4419, 0.09006, 0.4419, 0.09014, 0.4419, 0.08698, 0.4385, 0.0857, 0.4385, 0.0857, 0.4372, 0.08698, 0.4372, 0.105, 0.4602, 0.09928, 0.4602, 0.09928, 0.4544, 0.105, 0.4544, 0.09353, 0.4602, 0.08778, 0.4602, 0.08778, 0.4544, 0.09353, 0.4544, 0.08698, 0.4424, 0.0857, 0.4424, 0.0857, 0.4411, 0.08698, 0.4411, 0.08698, 0.4411, 0.0857, 0.4411, 0.0857, 0.4398, 0.08698, 0.4398, 0.09014, 0.4419, 0.09006, 0.4419, 0.09006, 0.4419, 0.09014, 0.4419, 0.0898, 0.4409, 0.08956, 0.4409, 0.08956, 0.4407, 0.0898, 0.4407, 0.105, 0.4602, 0.09928, 0.4602, 0.09928, 0.4544, 0.105, 0.4544, 0.09353, 0.4602, 0.08778, 0.4602, 0.08778, 0.4544, 0.09353, 0.4544, 0.08535, 0.4392, 0.08734, 0.4392, 0.08734, 0.4412, 0.08535, 0.4412, 0.08535, 0.4412, 0.08734, 0.4412, 0.08734, 0.4432, 0.08535, 0.4432, 0.08188, 0.4477, 0.08242, 0.4477, 0.08242, 0.4482, 0.08188, 0.4482, 0.09079, 0.4393, 0.09128, 0.4393, 0.09128, 0.4398, 0.09079, 0.4398, 0.2668, 0.5, 0.4223, 0.5, 0.4223, 0.6554, 0.2668, 0.6554, 0.5777, 0.5, 0.7332, 0.5, 0.7332, 0.6554, 0.5777, 0.6554, 0.08535, 0.4392, 0.08734, 0.4392, 0.08734, 0.4412, 0.08535, 0.4412, 0.08192, 0.4399, 0.08259, 0.4399, 0.08259, 0.4406, 0.08192, 0.4406, 0.08188, 0.4477, 0.08242, 0.4477, 0.08242, 0.4482, 0.08188, 0.4482, 0.08535, 0.4452, 0.08734, 0.4452, 0.08734, 0.4472, 0.08535, 0.4472, 0.2668, 0.5, 0.4223, 0.5, 0.4223, 0.6554, 0.2668, 0.6554, 0.5777, 0.5, 0.7332, 0.5, 0.7332, 0.6554, 0.5777, 0.6554, 0.08535, 0.4392, 0.08734, 0.4392, 0.08734, 0.4412, 0.08535, 0.4412, 0.08535, 0.4412, 0.08734, 0.4412, 0.08734, 0.4432, 0.08535, 0.4432, 0.08188, 0.4477, 0.08242, 0.4477, 0.08242, 0.4482, 0.08188, 0.4482, 0.08535, 0.4452, 0.08734, 0.4452, 0.08734, 0.4472, 0.08535, 0.4472, 0.09031, 0.4388, 0.09079, 0.4388, 0.09079, 0.4393, 0.09031, 0.4393, 0.08259, 0.4406, 0.08326, 0.4406, 0.08326, 0.4413, 0.08259, 0.4413, 0.08535, 0.4392, 0.08734, 0.4392, 0.08734, 0.4412, 0.08535, 0.4412, 0.08535, 0.4412, 0.08734, 0.4412, 0.08734, 0.4432, 0.08535, 0.4432, 0.08188, 0.4477, 0.08242, 0.4477, 0.08242, 0.4482, 0.08188, 0.4482, 0.08535, 0.4452, 0.08734, 0.4452, 0.08734, 0.4472, 0.08535, 0.4472, 0.08335, 0.4432, 0.08535, 0.4432, 0.08535, 0.4452, 0.08335, 0.4452, 0.08259, 0.4406, 0.08326, 0.4406, 0.08326, 0.4413, 0.08259, 0.4413, 0.07175, 0.8087, 0.07175, 0.8017, 0.07175, 0.8017, 0.07175, 0.8087, 0.3837, 0.5757, 0.3863, 0.5757, 0.3863, 0.5792, 0.3837, 0.5792, 0.1679, 0.1764, 0.1679, 0.1764, 0.1679, 0.1764, 0.1679, 0.1764, 0.1627, 0.2526, 0.1627, 0.2528, 0.1627, 0.2528, 0.1627, 0.2526, 0.3863, 0.5757, 0.3863, 0.5792, 0.3863, 0.5792, 0.3863, 0.5757, 0.3837, 0.5757, 0.3837, 0.5792, 0.3863, 0.5792, 0.3863, 0.5757, 0.1681, 0.1763, 0.1681, 0.1762, 0.1681, 0.1762, 0.1681, 0.1763, 0.3708, 0.586, 0.3708, 0.5819, 0.3708, 0.5819, 0.3708, 0.586, 0.139, 0.8087, 0.1529, 0.8087, 0.1529, 0.8156, 0.139, 0.8156, 0.1482, 0.2672, 0.1482, 0.2676, 0.1482, 0.2676, 0.1482, 0.2672, 0.1529, 0.8087, 0.1529, 0.8156, 0.1529, 0.8156, 0.1529, 0.8087, 0.139, 0.8087, 0.139, 0.8156, 0.1529, 0.8156, 0.1529, 0.8087, 0.09009, 0.4419, 0.09009, 0.4419, 0.09009, 0.4419, 0.09009, 0.4419, 0.1681, 0.1762, 0.1681, 0.1762, 0.1681, 0.1762, 0.1681, 0.1762, 0.1706, 0.2455, 0.1706, 0.2472, 0.1706, 0.2472, 0.1706, 0.2455, 0.1681, 0.1762, 0.1681, 0.1762, 0.1681, 0.1762, 0.1681, 0.1762, 0.1378, 0.09, 0.1379, 0.09, 0.1379, 0.09, 0.1378, 0.09, 0.165, 0.1653, 0.165, 0.1653, 0.165, 0.1653, 0.165, 0.1653, 0.1681, 0.1762, 0.1681, 0.1762, 0.1681, 0.1762, 0.1681, 0.1762, 0.1706, 0.2517, 0.1706, 0.2529, 0.1706, 0.2529, 0.1706, 0.2517, 0.1627, 0.2534, 0.1627, 0.2536, 0.1627, 0.2536, 0.1627, 0.2534, 0.1681, 0.1762, 0.1681, 0.1762, 0.1681, 0.1762, 0.1681, 0.1762, 0.1646, 0.1657, 0.1646, 0.1657, 0.1646, 0.1657, 0.1646, 0.1657, 0.1318, 0.09512, 0.1321, 0.09512, 0.1321, 0.09512, 0.1318, 0.09512, 0.1679, 0.1764, 0.1679, 0.1764, 0.1679, 0.1764, 0.1679, 0.1764, 0.1418, 0.2414, 0.1418, 0.2414, 0.1418, 0.2414, 0.1418, 0.2414, 0.1681, 0.1763, 0.1681, 0.1762, 0.1681, 0.1762, 0.1681, 0.1763, 0.1482, 0.2672, 0.1482, 0.2676, 0.1482, 0.2676, 0.1482, 0.2672, 0.1482, 0.2667, 0.1482, 0.2672, 0.1482, 0.2672, 0.1482, 0.2667, 0.1679, 0.1764, 0.1679, 0.1764, 0.1679, 0.1764, 0.1679, 0.1764, 0.1681, 0.1762, 0.1681, 0.1762, 0.1681, 0.1762, 0.1681, 0.1762, 0.09009, 0.4419, 0.09009, 0.4419, 0.09009, 0.4419, 0.09009, 0.4419, 0.02921, 0.3881, 0.02921, 0.3894, 0.03178, 0.3894, 0.03178, 0.3881, 0.1529, 0.8017, 0.1529, 0.8087, 0.1529, 0.8087, 0.1529, 0.8017, 0.1482, 0.2667, 0.1482, 0.2672, 0.1482, 0.2672, 0.1482, 0.2667, 0.139, 0.8017, 0.1529, 0.8017, 0.1529, 0.8087, 0.139, 0.8087, 0.1679, 0.1764, 0.1679, 0.1764, 0.1679, 0.1764, 0.1679, 0.1764, 0.07175, 0.8156, 0.07175, 0.8087, 0.07175, 0.8087, 0.07175, 0.8156, 0.09009, 0.4419, 0.09009, 0.4419, 0.09009, 0.4419, 0.09009, 0.4419, 0.1681, 0.1762, 0.1681, 0.1762, 0.1681, 0.1762, 0.1681, 0.1762, 0.1706, 0.2517, 0.1706, 0.2529, 0.1706, 0.2529, 0.1706, 0.2517, 0.1681, 0.1762, 0.1681, 0.1762, 0.1681, 0.1762, 0.1681, 0.1762, 0.165, 0.1653, 0.165, 0.1653, 0.165, 0.1653, 0.165, 0.1653, 0.1378, 0.09, 0.1379, 0.09, 0.1379, 0.09, 0.1378, 0.09, 0.1681, 0.1762, 0.1681, 0.1762, 0.1681, 0.1762, 0.1681, 0.1762, 0.1706, 0.2455, 0.1706, 0.2472, 0.1706, 0.2472, 0.1706, 0.2455, 0.1681, 0.1762, 0.1681, 0.1762, 0.1681, 0.1762, 0.1681, 0.1762, 0.08994, 0.442, 0.08994, 0.442, 0.08994, 0.442, 0.08994, 0.442, 0.1434, 0.4356, 0.1434, 0.4354, 0.1434, 0.4354, 0.1434, 0.4356, 0.08994, 0.442, 0.08994, 0.442, 0.08994, 0.442, 0.08994, 0.442, 0.08994, 0.442, 0.08994, 0.442, 0.08994, 0.442, 0.08994, 0.442, 0.09009, 0.4419, 0.09009, 0.4419, 0.09009, 0.4419, 0.09009, 0.4419, 0.1434, 0.4352, 0.1434, 0.4354, 0.1434, 0.4354, 0.1434, 0.4352, 0.09009, 0.4419, 0.09009, 0.4419, 0.09009, 0.4419, 0.09009, 0.4419, 0.08994, 0.442, 0.08994, 0.442, 0.08994, 0.442, 0.08994, 0.442, 0.08994, 0.442, 0.08994, 0.442, 0.08994, 0.442, 0.08994, 0.442, 0.1434, 0.4354, 0.1434, 0.4352, 0.1434, 0.4352, 0.1434, 0.4354, 0.09009, 0.4419, 0.09009, 0.4419, 0.09009, 0.4419, 0.09009, 0.4419, 0.08994, 0.442, 0.08994, 0.442, 0.08994, 0.442, 0.08994, 0.442, 0.08994, 0.442, 0.08994, 0.442, 0.08994, 0.442, 0.08994, 0.442, 0.1424, 0.4358, 0.1424, 0.4358, 0.1424, 0.4358, 0.1424, 0.4358, 0.09009, 0.4419, 0.09009, 0.4419, 0.09009, 0.4419, 0.09009, 0.4419, 0.09009, 0.4419, 0.09009, 0.4419, 0.09009, 0.4419, 0.09009, 0.4419, 0.08994, 0.442, 0.08994, 0.442, 0.08994, 0.442, 0.08994, 0.442, 0.2901, 0.378, 0.2901, 0.3787, 0.2901, 0.3787, 0.2901, 0.378, 0.2901, 0.3787, 0.2901, 0.3793, 0.2901, 0.3793, 0.2901, 0.3787, 0.2901, 0.378, 0.2901, 0.3787, 0.2901, 0.3787, 0.2901, 0.378, 0.2901, 0.3787, 0.2901, 0.3793, 0.2901, 0.3793, 0.2901, 0.3787, 0.1434, 0.4354, 0.1434, 0.4356, 0.1434, 0.4356, 0.1434, 0.4354, 0.1424, 0.4358, 0.1424, 0.4358, 0.1424, 0.4358, 0.1424, 0.4358, 0.1424, 0.4358, 0.1424, 0.4358, 0.1424, 0.4358, 0.1424, 0.4358, 0.1496, 0.4387, 0.1496, 0.4387, 0.1496, 0.4387, 0.1496, 0.4387, 0.1424, 0.4358, 0.1424, 0.4358, 0.1424, 0.4358, 0.1424, 0.4358, 0.1548, 0.4358, 0.1548, 0.4367, 0.1548, 0.4367, 0.1548, 0.4358, 0.1424, 0.4358, 0.1424, 0.4358, 0.1424, 0.4358, 0.1424, 0.4358, 0.1548, 0.4367, 0.1548, 0.4376, 0.1548, 0.4376, 0.1548, 0.4367, 0.1424, 0.4358, 0.1424, 0.4358, 0.1424, 0.4358, 0.1424, 0.4358, 0.1434, 0.4354, 0.1434, 0.4352, 0.1434, 0.4352, 0.1434, 0.4354, 0.1434, 0.4356, 0.1434, 0.4354, 0.1434, 0.4354, 0.1434, 0.4356, 0.1424, 0.4358, 0.1424, 0.4358, 0.1424, 0.4358, 0.1424, 0.4358, 0.0949, 0.3605, 0.09502, 0.3605, 0.09502, 0.3607, 0.0949, 0.3607, 0.09541, 0.362, 0.09576, 0.362, 0.09576, 0.3624, 0.09541, 0.3624, 0.0949, 0.3605, 0.09502, 0.3605, 0.09502, 0.3607, 0.0949, 0.3607, 0.09541, 0.362, 0.09576, 0.362, 0.09576, 0.3624, 0.09541, 0.3624, 0.0949, 0.3605, 0.09502, 0.3605, 0.09502, 0.3607, 0.0949, 0.3607, 0.09959, 0.3656, 0.1015, 0.3656, 0.1015, 0.3675, 0.09959, 0.3675, 0.05286, 0.3322, 0.08162, 0.3322, 0.08162, 0.361, 0.05286, 0.361, 0.0949, 0.3605, 0.09502, 0.3605, 0.09502, 0.3607, 0.0949, 0.3607, 0.09541, 0.362, 0.09576, 0.362, 0.09576, 0.3624, 0.09541, 0.3624, 0.05286, 0.3322, 0.08162, 0.3322, 0.08162, 0.361, 0.05286, 0.361, 0.1681, 0.1762, 0.1681, 0.1762, 0.1681, 0.1762, 0.1681, 0.1762, 0.1706, 0.2485, 0.1706, 0.2505, 0.1706, 0.2505, 0.1706, 0.2485, 0.1679, 0.1764, 0.1679, 0.1764, 0.1679, 0.1764, 0.1679, 0.1764, 0.1627, 0.253, 0.1627, 0.2533, 0.1627, 0.2533, 0.1627, 0.253, 0.1706, 0.2485, 0.1706, 0.2505, 0.1706, 0.2505, 0.1706, 0.2485, 0.1681, 0.1762, 0.1681, 0.1762, 0.1681, 0.1762, 0.1681, 0.1762, 0.07175, 0.8441, 0.07175, 0.8373, 0.07175, 0.8373, 0.07175, 0.8441, 0.1679, 0.1764, 0.1679, 0.1764, 0.1679, 0.1764, 0.1679, 0.1764, 0.3837, 0.5819, 0.3863, 0.5819, 0.3863, 0.586, 0.3837, 0.586, 0.1627, 0.253, 0.1627, 0.2533, 0.1627, 0.2533, 0.1627, 0.253, 0.3863, 0.5819, 0.3863, 0.586, 0.3863, 0.586, 0.3863, 0.5819, 0.07448, 0.3474, 0.07448, 0.3482, 0.07497, 0.3482, 0.07497, 0.3474, 0.1681, 0.1763, 0.1681, 0.1763, 0.1681, 0.1763, 0.1681, 0.1763, 0.3708, 0.5912, 0.3708, 0.5886, 0.3708, 0.5886, 0.3708, 0.5912, 0.1681, 0.1762, 0.1681, 0.1762, 0.1681, 0.1762, 0.1681, 0.1762, 0.1681, 0.1763, 0.1681, 0.1763, 0.1681, 0.1763, 0.1681, 0.1763, 0.1681, 0.1762, 0.1681, 0.1762, 0.1681, 0.1762, 0.1681, 0.1762, 0.09497, 0.3606, 0.09497, 0.3606, 0.09497, 0.3606, 0.09497, 0.3606, 0.1627, 0.2533, 0.1627, 0.2534, 0.1627, 0.2534, 0.1627, 0.2533, 0.09497, 0.3606, 0.09497, 0.3606, 0.09497, 0.3606, 0.09497, 0.3606, 0.3837, 0.5873, 0.3863, 0.5873, 0.3863, 0.5886, 0.3837, 0.5886, 0.1627, 0.2533, 0.1627, 0.2534, 0.1627, 0.2534, 0.1627, 0.2533, 0.3863, 0.5873, 0.3863, 0.5886, 0.3863, 0.5886, 0.3863, 0.5873, 0.07448, 0.3484, 0.07448, 0.3486, 0.07497, 0.3486, 0.07497, 0.3484, 0.139, 0.8373, 0.139, 0.8441, 0.1529, 0.8441, 0.1529, 0.8373, 0.1529, 0.8373, 0.1529, 0.8441, 0.1529, 0.8441, 0.1529, 0.8373, 0.1482, 0.2689, 0.1482, 0.2694, 0.1482, 0.2694, 0.1482, 0.2689, 0.139, 0.8373, 0.1529, 0.8373, 0.1529, 0.8441, 0.139, 0.8441, 0.09497, 0.3606, 0.09497, 0.3606, 0.09497, 0.3606, 0.09497, 0.3606, 0.1482, 0.2689, 0.1482, 0.2694, 0.1482, 0.2694, 0.1482, 0.2689, 0.09497, 0.3606, 0.09497, 0.3606, 0.09497, 0.3606, 0.09497, 0.3606, 0.1681, 0.1763, 0.1681, 0.1763, 0.1681, 0.1763, 0.1681, 0.1763, 0.3708, 0.5886, 0.3708, 0.5873, 0.3708, 0.5873, 0.3708, 0.5886, 0.1681, 0.1762, 0.1681, 0.1762, 0.1681, 0.1762, 0.1681, 0.1762, 0.1681, 0.1763, 0.1681, 0.1763, 0.1681, 0.1763, 0.1681, 0.1763, 0.1681, 0.1762, 0.1681, 0.1762, 0.1681, 0.1762, 0.1681, 0.1762, 0.1425, 0.3877, 0.1425, 0.3877, 0.1425, 0.3877, 0.1425, 0.3877, 0.0952, 0.3607, 0.0952, 0.3606, 0.0952, 0.3606, 0.0952, 0.3607, 0.09497, 0.3606, 0.09497, 0.3606, 0.09497, 0.3606, 0.09497, 0.3606, 0.0952, 0.3606, 0.0952, 0.3607, 0.0952, 0.3607, 0.0952, 0.3606, 0.1425, 0.3877, 0.1425, 0.3877, 0.1425, 0.3877, 0.1425, 0.3877, 0.09497, 0.3606, 0.09497, 0.3606, 0.09497, 0.3606, 0.09497, 0.3606, 0.09497, 0.3606, 0.09497, 0.3606, 0.09497, 0.3606, 0.09497, 0.3606, 0.09497, 0.3606, 0.09497, 0.3606, 0.09497, 0.3606, 0.09497, 0.3606, 0.1434, 0.3879, 0.1434, 0.388, 0.1434, 0.388, 0.1434, 0.3879, 0.09497, 0.3606, 0.09497, 0.3606, 0.09497, 0.3606, 0.09497, 0.3606, 0.0952, 0.3607, 0.0952, 0.3606, 0.0952, 0.3606, 0.0952, 0.3607, 0.0952, 0.3606, 0.0952, 0.3607, 0.0952, 0.3607, 0.0952, 0.3606, 0.1548, 0.3922, 0.1548, 0.3931, 0.1548, 0.3931, 0.1548, 0.3922, 0.09497, 0.3606, 0.09497, 0.3606, 0.09497, 0.3606, 0.09497, 0.3606, 0.09497, 0.3606, 0.09497, 0.3606, 0.09497, 0.3606, 0.09497, 0.3606, 0.09497, 0.3606, 0.09497, 0.3606, 0.09497, 0.3606, 0.09497, 0.3606, 0.2695, 0.3863, 0.2695, 0.3869, 0.2695, 0.3869, 0.2695, 0.3863, 0.2695, 0.3869, 0.2695, 0.3875, 0.2695, 0.3875, 0.2695, 0.3869, 0.2695, 0.3863, 0.2695, 0.3869, 0.2695, 0.3869, 0.2695, 0.3863, 0.2695, 0.3869, 0.2695, 0.3875, 0.2695, 0.3875, 0.2695, 0.3869, 0.1425, 0.3877, 0.1425, 0.3877, 0.1425, 0.3877, 0.1425, 0.3877, 0.1434, 0.388, 0.1434, 0.3879, 0.1434, 0.3879, 0.1434, 0.388, 0.1496, 0.3913, 0.1496, 0.3915, 0.1496, 0.3915, 0.1496, 0.3913, 0.1425, 0.3877, 0.1425, 0.3877, 0.1425, 0.3877, 0.1425, 0.3877, 0.1425, 0.3877, 0.1425, 0.3877, 0.1425, 0.3877, 0.1425, 0.3877, 0.1496, 0.3912, 0.1496, 0.3912, 0.1496, 0.3912, 0.1496, 0.3912, 0.1496, 0.3913, 0.1496, 0.3913, 0.1496, 0.3913, 0.1496, 0.3913, 0.1425, 0.3877, 0.1425, 0.3877, 0.1425, 0.3877, 0.1425, 0.3877, 0.1425, 0.3877, 0.1425, 0.3877, 0.1425, 0.3877, 0.1425, 0.3877, 0.1496, 0.3913, 0.1496, 0.3913, 0.1496, 0.3913, 0.1496, 0.3913, 0.1434, 0.388, 0.1434, 0.3879, 0.1434, 0.3879, 0.1434, 0.388, 0.1425, 0.3877, 0.1425, 0.3877, 0.1425, 0.3877, 0.1425, 0.3877, 0.08637, 0.315, 0.0863, 0.315, 0.0863, 0.3149, 0.08637, 0.3149, 0.09028, 0.3295, 0.08904, 0.3295, 0.08904, 0.3282, 0.09028, 0.3282, 0.08703, 0.3148, 0.08699, 0.3148, 0.08699, 0.3147, 0.08703, 0.3147, 0.08691, 0.3306, 0.08661, 0.3306, 0.08661, 0.3303, 0.08691, 0.3303, 0.07989, 0.314, 0.08404, 0.314, 0.08404, 0.3182, 0.07989, 0.3182, 0.0882, 0.314, 0.09235, 0.314, 0.09235, 0.3182, 0.0882, 0.3182, 0.08637, 0.315, 0.0863, 0.315, 0.0863, 0.3149, 0.08637, 0.3149, 0.08703, 0.3155, 0.08697, 0.3155, 0.08697, 0.3154, 0.08703, 0.3154, 0.08703, 0.3148, 0.08699, 0.3148, 0.08699, 0.3147, 0.08703, 0.3147, 0.08672, 0.315, 0.08654, 0.315, 0.08654, 0.3148, 0.08672, 0.3148, 0.2668, 0.5, 0.4223, 0.5, 0.4223, 0.6554, 0.2668, 0.6554, 0.5777, 0.5, 0.7332, 0.5, 0.7332, 0.6554, 0.5777, 0.6554, 0.08672, 0.3155, 0.08654, 0.3155, 0.08654, 0.3153, 0.08672, 0.3153, 0.08672, 0.3153, 0.08654, 0.3153, 0.08654, 0.3152, 0.08672, 0.3152, 0.08703, 0.3148, 0.08699, 0.3148, 0.08699, 0.3147, 0.08703, 0.3147, 0.08672, 0.315, 0.08654, 0.315, 0.08654, 0.3148, 0.08672, 0.3148, 0.08497, 0.3077, 0.08511, 0.3077, 0.08511, 0.3078, 0.08497, 0.3078, 0.08418, 0.3089, 0.08471, 0.3089, 0.08471, 0.3094, 0.08418, 0.3094, 0.1051, 0.8373, 0.1256, 0.8373, 0.1256, 0.8441, 0.1051, 0.8441, 0.1051, 0.8373, 0.1051, 0.8441, 0.1256, 0.8441, 0.1256, 0.8373, 0.3772, 0.5873, 0.3772, 0.5886, 0.3811, 0.5886, 0.3811, 0.5873, 0.3772, 0.5873, 0.3811, 0.5873, 0.3811, 0.5886, 0.3772, 0.5886, 0.3772, 0.5819, 0.3772, 0.586, 0.3811, 0.586, 0.3811, 0.5819, 0.3772, 0.5819, 0.3811, 0.5819, 0.3811, 0.586, 0.3772, 0.586, 0.1376, 0.09, 0.1377, 0.09, 0.1377, 0.09, 0.1376, 0.09, 0.1652, 0.1653, 0.1652, 0.1653, 0.1652, 0.1653, 0.1652, 0.1653, 0.1051, 0.8017, 0.1256, 0.8017, 0.1256, 0.8087, 0.1051, 0.8087, 0.1051, 0.8017, 0.1051, 0.8087, 0.1256, 0.8087, 0.1256, 0.8017, 0.1309, 0.09512, 0.1314, 0.09512, 0.1314, 0.09512, 0.1309, 0.09512, 0.1647, 0.1657, 0.1646, 0.1657, 0.1646, 0.1657, 0.1647, 0.1657, 0.1652, 0.1653, 0.1652, 0.1653, 0.1652, 0.1653, 0.1652, 0.1653, 0.1376, 0.09, 0.1377, 0.09, 0.1377, 0.09, 0.1376, 0.09, 0.1051, 0.8087, 0.1051, 0.8156, 0.1256, 0.8156, 0.1256, 0.8087, 0.1051, 0.8087, 0.1256, 0.8087, 0.1256, 0.8156, 0.1051, 0.8156, 0.3772, 0.5757, 0.3772, 0.5792, 0.3811, 0.5792, 0.3811, 0.5757, 0.3772, 0.5757, 0.3811, 0.5757, 0.3811, 0.5792, 0.3772, 0.5792, 0.1309, 0.09512, 0.1314, 0.09512, 0.1314, 0.09512, 0.1309, 0.09512, 0.1647, 0.1657, 0.1646, 0.1657, 0.1646, 0.1657, 0.1647, 0.1657, 0.3772, 0.5886, 0.3811, 0.5886, 0.3811, 0.5912, 0.3772, 0.5912, 0.1309, 0.09512, 0.1314, 0.09512, 0.1314, 0.09512, 0.1309, 0.09512, 0.1647, 0.1657, 0.1646, 0.1657, 0.1646, 0.1657, 0.1647, 0.1657, 0.3772, 0.5886, 0.3772, 0.5912, 0.3811, 0.5912, 0.3811, 0.5886, 0.1647, 0.1657, 0.1647, 0.1657, 0.1647, 0.1657, 0.1647, 0.1657, 0.1647, 0.1657, 0.1647, 0.1657, 0.1647, 0.1657, 0.1647, 0.1657, 0.1651, 0.1653, 0.165, 0.1653, 0.165, 0.1653, 0.1651, 0.1653, 0.1647, 0.1657, 0.1647, 0.1657, 0.1647, 0.1657, 0.1647, 0.1657, 0.1651, 0.1653, 0.165, 0.1653, 0.165, 0.1653, 0.1651, 0.1653, 0.6529, 0.603, 0.7045, 0.603, 0.7045, 0.655, 0.6529, 0.655, 0.6529, 0.603, 0.6529, 0.655, 0.7045, 0.655, 0.7045, 0.603, 0.4817, 0.5512, 0.4817, 0.5611, 0.4915, 0.5611, 0.4915, 0.5512, 0.4817, 0.5512, 0.4915, 0.5512, 0.4915, 0.5611, 0.4817, 0.5611, 0.4817, 0.5096, 0.4817, 0.5413, 0.4915, 0.5413, 0.4915, 0.5096, 0.4817, 0.5096, 0.4915, 0.5096, 0.4915, 0.5413, 0.4817, 0.5413, 0.07809, 0.449, 0.07809, 0.449, 0.07809, 0.449, 0.07809, 0.449, 0.6529, 0.3305, 0.7045, 0.3305, 0.7045, 0.3837, 0.6529, 0.3837, 0.6529, 0.3305, 0.6529, 0.3837, 0.7045, 0.3837, 0.7045, 0.3305, 0.1316, 0.09512, 0.1318, 0.09512, 0.1318, 0.09512, 0.1316, 0.09512, 0.08286, 0.4466, 0.08268, 0.4466, 0.08268, 0.4466, 0.08286, 0.4466, 0.6529, 0.3837, 0.6529, 0.4369, 0.7045, 0.4369, 0.7045, 0.3837, 0.6529, 0.3837, 0.7045, 0.3837, 0.7045, 0.4369, 0.6529, 0.4369, 0.4817, 0.4624, 0.4817, 0.4893, 0.4915, 0.4893, 0.4915, 0.4624, 0.4817, 0.4624, 0.4915, 0.4624, 0.4915, 0.4893, 0.4817, 0.4893, 0.1316, 0.09512, 0.1318, 0.09512, 0.1318, 0.09512, 0.1316, 0.09512, 0.4817, 0.5611, 0.4915, 0.5611, 0.4915, 0.581, 0.4817, 0.581, 0.1316, 0.09512, 0.1318, 0.09512, 0.1318, 0.09512, 0.1316, 0.09512, 0.4817, 0.5611, 0.4817, 0.581, 0.4915, 0.581, 0.4915, 0.5611, 0.4719, 0.5611, 0.4719, 0.581, 0.4817, 0.581, 0.4817, 0.5611, 0.1314, 0.09512, 0.1316, 0.09512, 0.1316, 0.09512, 0.1314, 0.09512, 0.4719, 0.5611, 0.4817, 0.5611, 0.4817, 0.581, 0.4719, 0.581, 0.1314, 0.09512, 0.1316, 0.09512, 0.1316, 0.09512, 0.1314, 0.09512, 0.4719, 0.4624, 0.4817, 0.4624, 0.4817, 0.4893, 0.4719, 0.4893, 0.4719, 0.4624, 0.4719, 0.4893, 0.4817, 0.4893, 0.4817, 0.4624, 0.6014, 0.3837, 0.6529, 0.3837, 0.6529, 0.4369, 0.6014, 0.4369, 0.6014, 0.3837, 0.6014, 0.4369, 0.6529, 0.4369, 0.6529, 0.3837, 0.08206, 0.4475, 0.08206, 0.4475, 0.08206, 0.4475, 0.08206, 0.4475, 0.1314, 0.09512, 0.1316, 0.09512, 0.1316, 0.09512, 0.1314, 0.09512, 0.6014, 0.3305, 0.6014, 0.3837, 0.6529, 0.3837, 0.6529, 0.3305, 0.6014, 0.3305, 0.6529, 0.3305, 0.6529, 0.3837, 0.6014, 0.3837, 0.0825, 0.4466, 0.08268, 0.4466, 0.08268, 0.4466, 0.0825, 0.4466, 0.4719, 0.5096, 0.4817, 0.5096, 0.4817, 0.5413, 0.4719, 0.5413, 0.4719, 0.5096, 0.4719, 0.5413, 0.4817, 0.5413, 0.4817, 0.5096, 0.4719, 0.5512, 0.4817, 0.5512, 0.4817, 0.5611, 0.4719, 0.5611, 0.4719, 0.5512, 0.4719, 0.5611, 0.4817, 0.5611, 0.4817, 0.5512, 0.6014, 0.603, 0.6014, 0.655, 0.6529, 0.655, 0.6529, 0.603, 0.6014, 0.603, 0.6529, 0.603, 0.6529, 0.655, 0.6014, 0.655, 0.1647, 0.1657, 0.1647, 0.1657, 0.1647, 0.1657, 0.1647, 0.1657, 0.1647, 0.1657, 0.1647, 0.1657, 0.1647, 0.1657, 0.1647, 0.1657, 0.1652, 0.1653, 0.1652, 0.1653, 0.1652, 0.1653, 0.1652, 0.1653, 0.1647, 0.1657, 0.1647, 0.1657, 0.1647, 0.1657, 0.1647, 0.1657, 0.166, 0.1655, 0.166, 0.1655, 0.166, 0.1655, 0.166, 0.1655, 0.1457, 0.3296, 0.1457, 0.3296, 0.1457, 0.3296, 0.1457, 0.3296, 0.08611, 0.4427, 0.08611, 0.4427, 0.08611, 0.4427, 0.08611, 0.4427, 0.08268, 0.4466, 0.0825, 0.4466, 0.0825, 0.4466, 0.08268, 0.4466, 0.0825, 0.4466, 0.08268, 0.4466, 0.08268, 0.4466, 0.0825, 0.4466, 0.1338, 0.3486, 0.1302, 0.3486, 0.1302, 0.3486, 0.1338, 0.3486, 0.07809, 0.449, 0.07809, 0.449, 0.07809, 0.449, 0.07809, 0.449, 0.08268, 0.4466, 0.08286, 0.4466, 0.08286, 0.4466, 0.08268, 0.4466, 0.08624, 0.4427, 0.08624, 0.4427, 0.08624, 0.4427, 0.08624, 0.4427, 0.1338, 0.3486, 0.1302, 0.3486, 0.1302, 0.3486, 0.1338, 0.3486, 0.08611, 0.4427, 0.08611, 0.4427, 0.08611, 0.4427, 0.08611, 0.4427, 0.08206, 0.4475, 0.08206, 0.4475, 0.08206, 0.4475, 0.08206, 0.4475, 0.08268, 0.4466, 0.0825, 0.4466, 0.0825, 0.4466, 0.08268, 0.4466, 0.1338, 0.3486, 0.1374, 0.3486, 0.1374, 0.3486, 0.1338, 0.3486, 0.08286, 0.4466, 0.08268, 0.4466, 0.08268, 0.4466, 0.08286, 0.4466, 0.08268, 0.4466, 0.08286, 0.4466, 0.08286, 0.4466, 0.08268, 0.4466, 0.08624, 0.4427, 0.08624, 0.4427, 0.08624, 0.4427, 0.08624, 0.4427, 0.2594, 0.4944, 0.2595, 0.4944, 0.2595, 0.4944, 0.2594, 0.4944, 0.2595, 0.4944, 0.2595, 0.4944, 0.2595, 0.4944, 0.2595, 0.4944, 0.2594, 0.4944, 0.2595, 0.4944, 0.2595, 0.4944, 0.2594, 0.4944, 0.2595, 0.4944, 0.2595, 0.4944, 0.2595, 0.4944, 0.2595, 0.4944, 0.1464, 0.3296, 0.1464, 0.3296, 0.1464, 0.3296, 0.1464, 0.3296, 0.1457, 0.3296, 0.1457, 0.3296, 0.1457, 0.3296, 0.1457, 0.3296, 0.1302, 0.3486, 0.1338, 0.3486, 0.1338, 0.3486, 0.1302, 0.3486, 0.1457, 0.3296, 0.1457, 0.3296, 0.1457, 0.3296, 0.1457, 0.3296, 0.1457, 0.3296, 0.1457, 0.3296, 0.1457, 0.3296, 0.1457, 0.3296, 0.1338, 0.3486, 0.1374, 0.3486, 0.1374, 0.3486, 0.1338, 0.3486, 0.145, 0.3296, 0.145, 0.3296, 0.145, 0.3296, 0.145, 0.3296, 0.1374, 0.3486, 0.1338, 0.3486, 0.1338, 0.3486, 0.1374, 0.3486, 0.1374, 0.3486, 0.1338, 0.3486, 0.1338, 0.3486, 0.1374, 0.3486, 0.1302, 0.3486, 0.1338, 0.3486, 0.1338, 0.3486, 0.1302, 0.3486, 0.145, 0.3296, 0.145, 0.3296, 0.145, 0.3296, 0.145, 0.3296, 0.1464, 0.3296, 0.1464, 0.3296, 0.1464, 0.3296, 0.1464, 0.3296, 0.04478, 0.04118, 0.04472, 0.04118, 0.04472, 0.04112, 0.04478, 0.04112, 0.04475, 0.04341, 0.04469, 0.04341, 0.04469, 0.04335, 0.04475, 0.04335, 0.04486, 0.04343, 0.04484, 0.04343, 0.04484, 0.04341, 0.04486, 0.04341, 0.04486, 0.04319, 0.04484, 0.04319, 0.04484, 0.04318, 0.04486, 0.04318, 0.04478, 0.04005, 0.04478, 0.04004, 0.04478, 0.04004, 0.04478, 0.04005, 0.03884, 0.03937, 0.03698, 0.03937, 0.03698, 0.0375, 0.03884, 0.0375, 0.0446, 0.04098, 0.04469, 0.04098, 0.04469, 0.04107, 0.0446, 0.04107, 0.04465, 0.04169, 0.04463, 0.04169, 0.04463, 0.04167, 0.04465, 0.04167, 0.04486, 0.04343, 0.04484, 0.04343, 0.04484, 0.04341, 0.04486, 0.04341, 0.04476, 0.0417, 0.0447, 0.0417, 0.0447, 0.04164, 0.04476, 0.04164, 0.04485, 0.04092, 0.04485, 0.04094, 0.04485, 0.04094, 0.04485, 0.04092, 0.0447, 0.04175, 0.04465, 0.04175, 0.04465, 0.0417, 0.0447, 0.0417, 0.04257, 0.03937, 0.04071, 0.03937, 0.04071, 0.0375, 0.04257, 0.0375, 0.04481, 0.04175, 0.04476, 0.04175, 0.04476, 0.0417, 0.04481, 0.0417, 0.04486, 0.04343, 0.04486, 0.04341, 0.04486, 0.04341, 0.04486, 0.04343, 0.04472, 0.04017, 0.04472, 0.04014, 0.04472, 0.04014, 0.04472, 0.04017, 0.04476, 0.0417, 0.04476, 0.04164, 0.04476, 0.04164, 0.04476, 0.0417, 0.04462, 0.04023, 0.04462, 0.04022, 0.04462, 0.04022, 0.04462, 0.04023, 0.04478, 0.04018, 0.04478, 0.04017, 0.04478, 0.04017, 0.04478, 0.04018, 0.04465, 0.04169, 0.04465, 0.04167, 0.04465, 0.04167, 0.04465, 0.04169, 0.3736, 0.5886, 0.3736, 0.5912, 0.3772, 0.5912, 0.3772, 0.5886, 0.1305, 0.09512, 0.1309, 0.09512, 0.1309, 0.09512, 0.1305, 0.09512, 0.3736, 0.5886, 0.3772, 0.5886, 0.3772, 0.5912, 0.3736, 0.5912, 0.1305, 0.09512, 0.1309, 0.09512, 0.1309, 0.09512, 0.1305, 0.09512, 0.3736, 0.5757, 0.3772, 0.5757, 0.3772, 0.5792, 0.3736, 0.5792, 0.3736, 0.5757, 0.3736, 0.5792, 0.3772, 0.5792, 0.3772, 0.5757, 0.08634, 0.8087, 0.1051, 0.8087, 0.1051, 0.8156, 0.08634, 0.8156, 0.08634, 0.8087, 0.08634, 0.8156, 0.1051, 0.8156, 0.1051, 0.8087, 0.1376, 0.09, 0.1376, 0.09, 0.1376, 0.09, 0.1376, 0.09, 0.1394, 0.8707, 0.1394, 0.8707, 0.1394, 0.8707, 0.1394, 0.8707, 0.08634, 0.8017, 0.08634, 0.8087, 0.1051, 0.8087, 0.1051, 0.8017, 0.08634, 0.8017, 0.1051, 0.8017, 0.1051, 0.8087, 0.08634, 0.8087, 0.1403, 0.8707, 0.1403, 0.8707, 0.1403, 0.8707, 0.1403, 0.8707, 0.3736, 0.5819, 0.3772, 0.5819, 0.3772, 0.586, 0.3736, 0.586, 0.3736, 0.5819, 0.3736, 0.586, 0.3772, 0.586, 0.3772, 0.5819, 0.3736, 0.5873, 0.3772, 0.5873, 0.3772, 0.5886, 0.3736, 0.5886, 0.3736, 0.5873, 0.3736, 0.5886, 0.3772, 0.5886, 0.3772, 0.5873, 0.08634, 0.8373, 0.08634, 0.8441, 0.1051, 0.8441, 0.1051, 0.8373, 0.08634, 0.8373, 0.1051, 0.8373, 0.1051, 0.8441, 0.08634, 0.8441, 0.165, 0.1653, 0.165, 0.1653, 0.165, 0.1653, 0.165, 0.1653, 0.1646, 0.1657, 0.1646, 0.1657, 0.1646, 0.1657, 0.1646, 0.1657, 0.165, 0.1653, 0.165, 0.1653, 0.165, 0.1653, 0.165, 0.1653, 0.1646, 0.1657, 0.1646, 0.1657, 0.1646, 0.1657, 0.1646, 0.1657, 0.1646, 0.1657, 0.1646, 0.1657, 0.1646, 0.1657, 0.1646, 0.1657, 0.07175, 0.8373, 0.08634, 0.8373, 0.08634, 0.8441, 0.07175, 0.8441, 0.07175, 0.8373, 0.07175, 0.8441, 0.08634, 0.8441, 0.08634, 0.8373, 0.3708, 0.5873, 0.3708, 0.5886, 0.3736, 0.5886, 0.3736, 0.5873, 0.3708, 0.5873, 0.3736, 0.5873, 0.3736, 0.5886, 0.3708, 0.5886, 0.3708, 0.5819, 0.3708, 0.586, 0.3736, 0.586, 0.3736, 0.5819, 0.3708, 0.5819, 0.3736, 0.5819, 0.3736, 0.586, 0.3708, 0.586, 0.1375, 0.09, 0.1376, 0.09, 0.1376, 0.09, 0.1375, 0.09, 0.07175, 0.8017, 0.08634, 0.8017, 0.08634, 0.8087, 0.07175, 0.8087, 0.07175, 0.8017, 0.07175, 0.8087, 0.08634, 0.8087, 0.08634, 0.8017, 0.1301, 0.09512, 0.1305, 0.09512, 0.1305, 0.09512, 0.1301, 0.09512, 0.1375, 0.09, 0.1376, 0.09, 0.1376, 0.09, 0.1375, 0.09, 0.07175, 0.8087, 0.07175, 0.8156, 0.08634, 0.8156, 0.08634, 0.8087, 0.07175, 0.8087, 0.08634, 0.8087, 0.08634, 0.8156, 0.07175, 0.8156, 0.3708, 0.5757, 0.3708, 0.5792, 0.3736, 0.5792, 0.3736, 0.5757, 0.3708, 0.5757, 0.3736, 0.5757, 0.3736, 0.5792, 0.3708, 0.5792, 0.1301, 0.09512, 0.1305, 0.09512, 0.1305, 0.09512, 0.1301, 0.09512, 0.3708, 0.5886, 0.3736, 0.5886, 0.3736, 0.5912, 0.3708, 0.5912, 0.1301, 0.09512, 0.1305, 0.09512, 0.1305, 0.09512, 0.1301, 0.09512, 0.3708, 0.5886, 0.3708, 0.5912, 0.3736, 0.5912, 0.3736, 0.5886, 0.165, 0.1653, 0.165, 0.1653, 0.165, 0.1653, 0.165, 0.1653, 0.1646, 0.1657, 0.1646, 0.1657, 0.1646, 0.1657, 0.1646, 0.1657, 0.165, 0.1653, 0.165, 0.1653, 0.165, 0.1653, 0.165, 0.1653, 0.1646, 0.1657, 0.1646, 0.1657, 0.1646, 0.1657, 0.1646, 0.1657, 0.1646, 0.1657, 0.1646, 0.1657, 0.1646, 0.1657, 0.1646, 0.1657, 0.02271, 0.3797, 0.02323, 0.3797, 0.02323, 0.3797, 0.02271, 0.3797, 0.0273, 0.2858, 0.0273, 0.2858, 0.0273, 0.2858, 0.0273, 0.2858, 0.03069, 0.374, 0.03079, 0.374, 0.03079, 0.374, 0.03069, 0.374, 0.3736, 0.5757, 0.3772, 0.5757, 0.3772, 0.5757, 0.3736, 0.5757, 0.1403, 0.8707, 0.1394, 0.8707, 0.1394, 0.8707, 0.1403, 0.8707, 0.06226, 0.9264, 0.06226, 0.9264, 0.06226, 0.9264, 0.06226, 0.9264, 0.06729, 0.9264, 0.06729, 0.9264, 0.06729, 0.9264, 0.06729, 0.9264, 0.0882, 0.4383, 0.08828, 0.4383, 0.08828, 0.4383, 0.0882, 0.4383, 0.0882, 0.4355, 0.08828, 0.4355, 0.08828, 0.4383, 0.0882, 0.4383, 0.0882, 0.4326, 0.08828, 0.4326, 0.08828, 0.4355, 0.0882, 0.4355, 0.09608, 0.4278, 0.0961, 0.4278, 0.0961, 0.4285, 0.09608, 0.4285, 0.1649, 0.1736, 0.1649, 0.1736, 0.1649, 0.1736, 0.1649, 0.1736, 0.165, 0.1735, 0.165, 0.1735, 0.165, 0.1735, 0.165, 0.1735, 0.1657, 0.1745, 0.1664, 0.1745, 0.1664, 0.1745, 0.1657, 0.1745, 0.1649, 0.1736, 0.1649, 0.1736, 0.1649, 0.1736, 0.1649, 0.1736, 0.1649, 0.1736, 0.1649, 0.1736, 0.1649, 0.1736, 0.1649, 0.1736, 0.1664, 0.1745, 0.1664, 0.1745, 0.1664, 0.1745, 0.1664, 0.1745, 0.1649, 0.1736, 0.1649, 0.1736, 0.1649, 0.1736, 0.1649, 0.1736, 0.1649, 0.1736, 0.1649, 0.1736, 0.1649, 0.1736, 0.1649, 0.1736, 0.1668, 0.1682, 0.1668, 0.1682, 0.1668, 0.1682, 0.1668, 0.1682, 0.1649, 0.1736, 0.1649, 0.1736, 0.1649, 0.1736, 0.1649, 0.1736, 0.1649, 0.1736, 0.1649, 0.1736, 0.1649, 0.1736, 0.1649, 0.1736, 0.1664, 0.1745, 0.1664, 0.1745, 0.1664, 0.1745, 0.1664, 0.1745])
me_plane.materials.append(mat_material_001)
me_plane.update()

# ---- objects
ob_plane = bpy.data.objects.new('Plane', me_plane)

# ---- transforms, parenting, visibility, modifiers, constraints
ob_plane.location = (0.0, 0.0, 0.0)
ob_plane.scale = (5.911, 5.911, 5.911)

# ---- collection membership
col_collection.objects.link(ob_plane)

# ---- scene / render settings (as saved in the file)
scene.frame_start = 1; scene.frame_end = 250; scene.frame_set(0)
scene.render.engine = 'BLENDER_EEVEE_NEXT'
scene.cycles.sampling_pattern = 'TABULATED_SOBOL'
scene.cycles.use_light_tree = False
scene.view_settings.view_transform = 'Filmic'
bpy.context.view_layer.update()

# ---- added for rendering (the .blend has no active camera and no usable light): camera, sun
cam_auto = bpy.data.cameras.new('AutoCamera')
cam_auto.lens = 50.0
cam_auto.sensor_width = 36.0
cam_auto.clip_end = 1000.0
ob_auto_camera = bpy.data.objects.new('AutoCamera', cam_auto)
scene.collection.objects.link(ob_auto_camera)
ob_auto_camera.location = (28.8511, -34.8838, 29.7342)
ob_auto_camera.rotation_euler = (1.09748, -7.21219e-08, 0.694738)
scene.camera = ob_auto_camera
light_auto_sun = bpy.data.lights.new('AutoSun', 'SUN')
light_auto_sun.energy = 3.0
light_auto_sun.angle = 0.0523599
ob_auto_sun = bpy.data.objects.new('AutoSun', light_auto_sun)
scene.collection.objects.link(ob_auto_sun)
ob_auto_sun.rotation_euler = (0.872665, 0.174533, 0.523599)
bpy.context.view_layer.update()
